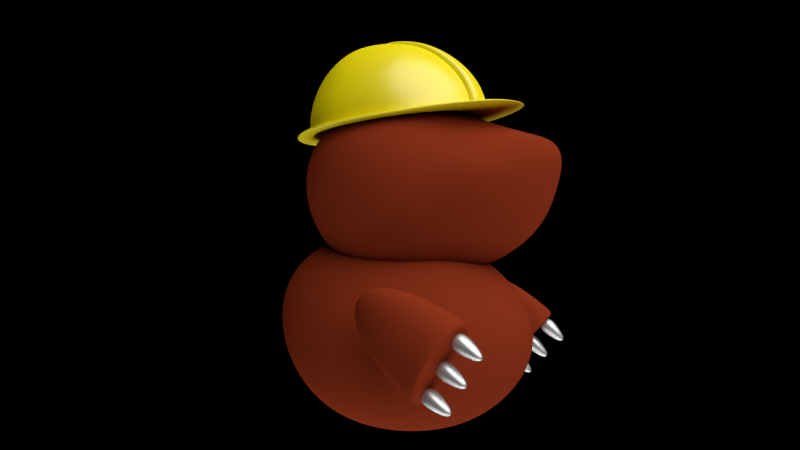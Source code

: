 # Source: TALP.blend  (saved by Blender 2.76.0; exported with 4.5.12 LTS)
import bpy
from mathutils import Matrix  # noqa: F401  (used for matrix-valued properties, if any)

bpy.ops.wm.read_factory_settings(use_empty=True)
scene = bpy.context.scene
scene.name = 'Scene'

# ---- collections
col_collection_1 = bpy.data.collections.new('Collection 1'); scene.collection.children.link(col_collection_1)

# ---- materials (node trees are filled in below, after node groups)
mat_material_002 = bpy.data.materials.new('Material.002')
mat_material_002.alpha_threshold = 0.0
mat_material_002.roughness = 0.5
mat_material_005 = bpy.data.materials.new('Material.005')
mat_material_005.alpha_threshold = 0.0
mat_material_005.roughness = 0.5
mat_material_001 = bpy.data.materials.new('Material.001')
mat_material_001.alpha_threshold = 0.0
mat_material_001.roughness = 0.5

# ---- material node trees
mat_material_002.use_nodes = True; mat_material_002.node_tree.nodes.clear()
_N = mat_material_002.node_tree.nodes; _L = mat_material_002.node_tree.links
n0 = _N.new('ShaderNodeOutputMaterial'); n0.name = 'Material Output'; n0.location = (460, 300)
n1 = _N.new('ShaderNodeBsdfDiffuse'); n1.name = 'Diffuse BSDF'; n1.location = (10, 300)
n1.inputs[0].default_value = (0.2116, 0.02678, 0.007878, 1.0)
n2 = _N.new('ShaderNodeBsdfAnisotropic'); n2.name = 'Glossy BSDF'; n2.location = (15, 164)
n2.distribution = 'GGX'
n2.inputs[1].default_value = 0.8466
n3 = _N.new('ShaderNodeMixShader'); n3.name = 'Mix Shader'; n3.location = (240, 290)
n3.inputs[0].default_value = 0.002
_L.new(n1.outputs[0], n3.inputs[1])
_L.new(n3.outputs[0], n0.inputs[0])
_L.new(n2.outputs[0], n3.inputs[2])
n0.is_active_output = True
mat_material_005.use_nodes = True; mat_material_005.node_tree.nodes.clear()
_N = mat_material_005.node_tree.nodes; _L = mat_material_005.node_tree.links
n0 = _N.new('ShaderNodeOutputMaterial'); n0.name = 'Material Output'; n0.location = (460, 300)
n1 = _N.new('ShaderNodeBsdfDiffuse'); n1.name = 'Diffuse BSDF'; n1.location = (10, 300)
n1.inputs[0].default_value = (0.3126, 0.3126, 0.3126, 1.0)
n2 = _N.new('ShaderNodeBsdfAnisotropic'); n2.name = 'Glossy BSDF'; n2.location = (17, 161)
n2.distribution = 'GGX'
n2.inputs[1].default_value = 0.4472
n3 = _N.new('ShaderNodeMixShader'); n3.name = 'Mix Shader'; n3.location = (240, 292)
n3.inputs[0].default_value = 0.7182
_L.new(n1.outputs[0], n3.inputs[1])
_L.new(n3.outputs[0], n0.inputs[0])
_L.new(n2.outputs[0], n3.inputs[2])
n0.is_active_output = True
mat_material_001.use_nodes = True; mat_material_001.node_tree.nodes.clear()
_N = mat_material_001.node_tree.nodes; _L = mat_material_001.node_tree.links
n0 = _N.new('ShaderNodeOutputMaterial'); n0.name = 'Material Output'; n0.location = (460, 300)
n1 = _N.new('ShaderNodeBsdfDiffuse'); n1.name = 'Diffuse BSDF'; n1.location = (10, 300)
n1.inputs[0].default_value = (0.8, 0.6635, 0.0, 1.0)
n2 = _N.new('ShaderNodeMixShader'); n2.name = 'Mix Shader'; n2.location = (218, 278)
n2.inputs[0].default_value = 0.07309
n3 = _N.new('ShaderNodeBsdfAnisotropic'); n3.name = 'Glossy BSDF'; n3.location = (3, 147)
n3.distribution = 'GGX'
n3.inputs[0].default_value = (0.9929, 0.9929, 0.9929, 1.0)
n3.inputs[1].default_value = 0.3536
_L.new(n1.outputs[0], n2.inputs[1])
_L.new(n2.outputs[0], n0.inputs[0])
_L.new(n3.outputs[0], n2.inputs[2])
n0.is_active_output = True

# ---- world
world_world = bpy.data.worlds.new('World'); scene.world = world_world
world_world.color = (0.0, 0.0, 0.0)
world_world.use_sun_shadow = False
world_world.sun_shadow_jitter_overblur = 0.0
world_world.cycles.sampling_method = 'MANUAL'
world_world.cycles.sample_map_resolution = 256

# ---- cameras
cam_camera = bpy.data.cameras.new('Camera')
cam_camera.clip_end = 100.0
cam_camera.lens = 35.0
cam_camera.sensor_width = 32.0
cam_camera.sensor_height = 18.0
cam_camera.ortho_scale = 7.314
cam_camera.dof.focus_distance = 0.0

# ---- lights
light_point = bpy.data.lights.new('Point', 'SUN')
light_point.transmission_factor = 0.0
light_point.angle = 1.696
light_point.energy = 3.0
light_point.shadow_buffer_clip_start = 0.5
light_point.shadow_soft_size = 1.134
light_point.shadow_cascade_max_distance = 1000.0
light_point.cycles.use_multiple_importance_sampling = False
light_lamp = bpy.data.lights.new('Lamp', 'SUN')
light_lamp.transmission_factor = 0.0
light_lamp.cutoff_distance = 30.0
light_lamp.angle = 1.411
light_lamp.energy = 4.0
light_lamp.shadow_buffer_clip_start = 1.001
light_lamp.shadow_soft_size = 0.852
light_lamp.shadow_cascade_max_distance = 1000.0
light_lamp.cycles.use_multiple_importance_sampling = False

# ---- meshes
me_plane_002 = bpy.data.meshes.new('Plane.002')
me_plane_002.from_pydata([(-1.0, -1.0, 0.0), (1.0, -1.0, 0.0), (-1.0, 1.0, 0.0), (1.0, 1.0, 0.0)], [], [(0, 2, 3, 1)])
me_plane_002.use_remesh_preserve_volume = False
me_plane_002.use_remesh_preserve_attributes = False
me_plane_002.use_mirror_vertex_groups = False
me_plane_002.update()
me_plane_001 = bpy.data.meshes.new('Plane.001')
me_plane_001.from_pydata([(-1.0, -1.0, 0.0), (1.0, -1.0, 0.0), (-1.0, 1.0, 0.0), (1.0, 1.0, 0.0)], [], [(0, 2, 3, 1)])
me_plane_001.use_remesh_preserve_volume = False
me_plane_001.use_remesh_preserve_attributes = False
me_plane_001.use_mirror_vertex_groups = False
me_plane_001.update()
me_plane = bpy.data.meshes.new('Plane')
me_plane.from_pydata([(-1.0, -1.0, 0.0), (1.0, -1.0, 0.0), (-1.0, 1.0, 0.0), (1.0, 1.0, 0.0)], [], [(0, 1, 3, 2)])
me_plane.use_remesh_preserve_volume = False
me_plane.use_remesh_preserve_attributes = False
me_plane.use_mirror_vertex_groups = False
me_plane.update()
me_sphere_007 = bpy.data.meshes.new('Sphere.007')
me_sphere_007.from_pydata([(0.0, 0.2588, 0.9659), (0.0, 0.5, 0.866), (0.0, 0.7071, 0.7071), (0.0, 0.866, 0.5), (0.0, 0.9659, 0.2588), (0.0, 1.0, 7.55e-08), (0.0, 0.9659, -0.2588), (0.0, 0.866, -0.5), (0.0, 0.7071, -0.7071), (0.0, 0.5, -0.866), (0.0, 0.2588, -0.9659), (0.0, 3.894e-07, -1.0), (-2.875e-08, -0.2377, -0.887), (-3.045e-07, 1.466e-07, 1.0), (-1.177e-07, -0.4591, -0.7952), (-7.664e-08, -0.6493, -0.6493), (-4.927e-08, -0.7952, -0.4591), (-2.19e-08, -0.887, -0.2377), (-1.04e-07, -0.9182, 7.521e-08), (-2.19e-08, -0.887, 0.2377), (-1.04e-07, -0.7952, 0.4591), (-7.664e-08, -0.6493, 0.6493), (-9.032e-08, -0.4591, 0.7952), (-3.559e-08, -0.2377, 0.887), (-2.832e-07, 1.708e-07, 0.9182), (-3.587e-09, 3.937e-07, -0.9182), (-3.587e-09, 0.2377, -0.887), (-3.587e-09, 0.4591, -0.7952), (-3.587e-09, 0.6493, -0.6493), (-3.587e-09, 0.7952, -0.4591), (-3.587e-09, 0.887, -0.2377), (-3.587e-09, 0.9182, 7.521e-08), (-3.587e-09, 0.887, 0.2377), (-3.587e-09, 0.7952, 0.4591), (-3.587e-09, 0.6493, 0.6493), (-3.587e-09, 0.4591, 0.7952), (-3.587e-09, 0.2377, 0.887), (-3.485e-08, -0.2588, 0.9659), (-9.445e-08, -0.5, 0.866), (-7.955e-08, -0.7071, 0.7071), (-1.094e-07, -0.866, 0.5), (-1.995e-08, -0.9659, 0.2588), (-1.094e-07, -1.0, 7.55e-08), (-1.995e-08, -0.9659, -0.2588), (-4.975e-08, -0.866, -0.5), (-7.955e-08, -0.7071, -0.7071), (-1.243e-07, -0.5, -0.866), (-2.74e-08, -0.2588, -0.9659), (-0.1123, -0.2332, 0.9659), (-0.2169, -0.4505, 0.866), (-0.3068, -0.6371, 0.7071), (-0.3758, -0.7803, 0.5), (-0.4191, -0.8703, 0.2588), (-0.4339, -0.901, 7.55e-08), (-0.4191, -0.8703, -0.2588), (-0.3758, -0.7803, -0.5), (-0.3068, -0.6371, -0.7071), (-0.2169, -0.4505, -0.866), (-0.1123, -0.2332, -0.9659), (-0.2024, -0.1614, 0.9659), (-0.3909, -0.3117, 0.866), (-0.5528, -0.4409, 0.7071), (-0.6771, -0.54, 0.5), (-0.7552, -0.6022, 0.2588), (-0.7818, -0.6235, 7.55e-08), (-0.7552, -0.6022, -0.2588), (-0.6771, -0.54, -0.5), (-0.5528, -0.4409, -0.7071), (-0.3909, -0.3117, -0.866), (-0.2024, -0.1614, -0.9659), (-0.2523, -0.05759, 0.9659), (-0.4875, -0.1113, 0.866), (-0.6894, -0.1573, 0.7071), (-0.8443, -0.1927, 0.5), (-0.9417, -0.2149, 0.2588), (-0.9749, -0.2225, 7.55e-08), (-0.9417, -0.2149, -0.2588), (-0.8443, -0.1927, -0.5), (-0.6894, -0.1573, -0.7071), (-0.4875, -0.1113, -0.866), (-0.2523, -0.05759, -0.9659), (-0.2523, 0.05759, 0.9659), (-0.4875, 0.1113, 0.866), (-0.6894, 0.1573, 0.7071), (-0.8443, 0.1927, 0.5), (-0.9417, 0.2149, 0.2588), (-0.9749, 0.2225, 7.55e-08), (-0.9417, 0.2149, -0.2588), (-0.8443, 0.1927, -0.5), (-0.6894, 0.1573, -0.7071), (-0.4875, 0.1113, -0.866), (-0.2523, 0.05759, -0.9659), (-0.2024, 0.1614, 0.9659), (-0.3909, 0.3117, 0.866), (-0.5528, 0.4409, 0.7071), (-0.6771, 0.54, 0.5), (-0.7552, 0.6022, 0.2588), (-0.7818, 0.6235, 7.55e-08), (-0.7552, 0.6022, -0.2588), (-0.6771, 0.54, -0.5), (-0.5528, 0.4409, -0.7071), (-0.3909, 0.3117, -0.866), (-0.2024, 0.1614, -0.9659), (-0.1123, 0.2332, 0.9659), (-0.2169, 0.4505, 0.866), (-0.3068, 0.6371, 0.7071), (-0.3758, 0.7803, 0.5), (-0.4191, 0.8703, 0.2588), (-0.4339, 0.901, 7.55e-08), (-0.4191, 0.8703, -0.2588), (-0.3758, 0.7803, -0.5), (-0.3068, 0.6371, -0.7071), (-0.2169, 0.4505, -0.866), (-0.1123, 0.2332, -0.9659)], [], [(47, 11, 25, 12), (3, 2, 34, 33), (10, 9, 27, 26), (2, 1, 35, 34), (41, 42, 18, 19), (13, 37, 23, 24), (9, 8, 28, 27), (40, 41, 19, 20), (1, 0, 36, 35), (7, 6, 30, 29), (8, 7, 29, 28), (46, 47, 12, 14), (39, 40, 20, 21), (37, 38, 22, 23), (35, 36, 24, 23, 22, 21, 20, 19, 18, 17, 16, 15, 14, 12, 25, 26, 27, 28, 29, 30, 31, 32, 33, 34), (45, 46, 14, 15), (43, 44, 16, 17), (44, 45, 15, 16), (42, 43, 17, 18), (38, 39, 21, 22), (4, 3, 33, 32), (5, 4, 32, 31), (6, 5, 31, 30), (11, 10, 26, 25), (0, 13, 24, 36), (42, 41, 52, 53), (39, 38, 49, 50), (46, 45, 56, 57), (43, 42, 53, 54), (40, 39, 50, 51), (47, 46, 57, 58), (37, 13, 48), (44, 43, 54, 55), (41, 40, 51, 52), (11, 47, 58), (38, 37, 48, 49), (45, 44, 55, 56), (52, 51, 62, 63), (11, 58, 69), (49, 48, 59, 60), (56, 55, 66, 67), (53, 52, 63, 64), (50, 49, 60, 61), (57, 56, 67, 68), (54, 53, 64, 65), (51, 50, 61, 62), (58, 57, 68, 69), (48, 13, 59), (55, 54, 65, 66), (65, 64, 75, 76), (62, 61, 72, 73), (69, 68, 79, 80), (59, 13, 70), (66, 65, 76, 77), (63, 62, 73, 74), (11, 69, 80), (60, 59, 70, 71), (67, 66, 77, 78), (64, 63, 74, 75), (61, 60, 71, 72), (68, 67, 78, 79), (75, 74, 85, 86), (72, 71, 82, 83), (79, 78, 89, 90), (76, 75, 86, 87), (73, 72, 83, 84), (80, 79, 90, 91), (70, 13, 81), (77, 76, 87, 88), (74, 73, 84, 85), (11, 80, 91), (71, 70, 81, 82), (78, 77, 88, 89), (88, 87, 98, 99), (85, 84, 95, 96), (11, 91, 102), (82, 81, 92, 93), (89, 88, 99, 100), (86, 85, 96, 97), (83, 82, 93, 94), (90, 89, 100, 101), (87, 86, 97, 98), (84, 83, 94, 95), (91, 90, 101, 102), (81, 13, 92), (98, 97, 108, 109), (95, 94, 105, 106), (102, 101, 112, 113), (92, 13, 103), (99, 98, 109, 110), (96, 95, 106, 107), (11, 102, 113), (93, 92, 103, 104), (100, 99, 110, 111), (97, 96, 107, 108), (94, 93, 104, 105), (101, 100, 111, 112), (111, 110, 7, 8), (108, 107, 4, 5), (105, 104, 1, 2), (112, 111, 8, 9), (109, 108, 5, 6), (106, 105, 2, 3), (113, 112, 9, 10), (103, 13, 0), (110, 109, 6, 7), (107, 106, 3, 4), (11, 113, 10), (104, 103, 0, 1)])
me_sphere_007.polygons.foreach_set('use_smooth', [True] * 109)
me_sphere_007.materials.append(mat_material_002)
me_sphere_007.use_remesh_preserve_volume = False
me_sphere_007.use_remesh_preserve_attributes = False
me_sphere_007.use_mirror_vertex_groups = False
me_sphere_007.update()
me_sphere_005 = bpy.data.meshes.new('Sphere.005')
me_sphere_005.from_pydata([(0.4103, 1.308, 1.681), (0.4652, 1.184, 1.681), (0.4103, 1.291, 1.773), (0.4103, 1.246, 1.841), (0.4103, 1.184, 1.866), (0.4103, 1.122, 1.841), (0.4103, 1.077, 1.773), (0.4103, 1.061, 1.681), (0.4103, 1.077, 1.588), (0.4103, 1.122, 1.52), (0.4103, 1.184, 1.495), (0.4103, 1.246, 1.52), (0.4103, 1.291, 1.588), (0.1399, 1.45, 1.681), (0.1399, 1.414, 1.88), (0.1399, 1.317, 2.026), (0.1399, 1.184, 2.079), (0.1399, 1.052, 2.026), (0.1399, 0.9544, 1.88), (0.1399, 0.9189, 1.681), (0.1399, 0.9544, 1.481), (0.1399, 1.052, 1.336), (0.1399, 1.184, 1.282), (0.1399, 1.317, 1.336), (0.1399, 1.414, 1.481)], [], [(0, 2, 1), (2, 3, 1), (3, 4, 1), (4, 5, 1), (5, 6, 1), (6, 7, 1), (7, 8, 1), (8, 9, 1), (9, 10, 1), (10, 11, 1), (11, 12, 1), (12, 0, 1), (7, 19, 20, 8), (13, 24, 23, 22, 21, 20, 19, 18, 17, 16, 15, 14), (2, 14, 15, 3), (9, 21, 22, 10), (4, 16, 17, 5), (11, 23, 24, 12), (6, 18, 19, 7), (8, 20, 21, 9), (12, 24, 13, 0), (3, 15, 16, 4), (10, 22, 23, 11), (5, 17, 18, 6), (0, 13, 14, 2)])
me_sphere_005.polygons.foreach_set('use_smooth', [True] * 25)
me_sphere_005.materials.append(mat_material_005)
me_sphere_005.use_remesh_preserve_volume = False
me_sphere_005.use_remesh_preserve_attributes = False
me_sphere_005.use_mirror_vertex_groups = False
me_sphere_005.update()
me_sphere_004 = bpy.data.meshes.new('Sphere.004')
me_sphere_004.from_pydata([(0.4103, 1.308, 1.681), (0.4652, 1.184, 1.681), (0.4103, 1.291, 1.773), (0.4103, 1.246, 1.841), (0.4103, 1.184, 1.866), (0.4103, 1.122, 1.841), (0.4103, 1.077, 1.773), (0.4103, 1.061, 1.681), (0.4103, 1.077, 1.588), (0.4103, 1.122, 1.52), (0.4103, 1.184, 1.495), (0.4103, 1.246, 1.52), (0.4103, 1.291, 1.588), (0.1399, 1.45, 1.681), (0.1399, 1.414, 1.88), (0.1399, 1.317, 2.026), (0.1399, 1.184, 2.079), (0.1399, 1.052, 2.026), (0.1399, 0.9544, 1.88), (0.1399, 0.9189, 1.681), (0.1399, 0.9544, 1.481), (0.1399, 1.052, 1.336), (0.1399, 1.184, 1.282), (0.1399, 1.317, 1.336), (0.1399, 1.414, 1.481)], [], [(0, 2, 1), (2, 3, 1), (3, 4, 1), (4, 5, 1), (5, 6, 1), (6, 7, 1), (7, 8, 1), (8, 9, 1), (9, 10, 1), (10, 11, 1), (11, 12, 1), (12, 0, 1), (7, 19, 20, 8), (13, 24, 23, 22, 21, 20, 19, 18, 17, 16, 15, 14), (2, 14, 15, 3), (9, 21, 22, 10), (4, 16, 17, 5), (11, 23, 24, 12), (6, 18, 19, 7), (8, 20, 21, 9), (12, 24, 13, 0), (3, 15, 16, 4), (10, 22, 23, 11), (5, 17, 18, 6), (0, 13, 14, 2)])
me_sphere_004.polygons.foreach_set('use_smooth', [True] * 25)
me_sphere_004.materials.append(mat_material_005)
me_sphere_004.use_remesh_preserve_volume = False
me_sphere_004.use_remesh_preserve_attributes = False
me_sphere_004.use_mirror_vertex_groups = False
me_sphere_004.update()
me_sphere_003 = bpy.data.meshes.new('Sphere.003')
me_sphere_003.from_pydata([(0.0, 0.2588, 0.9659), (0.0, 0.5, 0.866), (0.0, 0.7071, 0.7071), (0.0, 0.866, 0.5), (0.0, 0.9659, 0.2588), (0.0, 1.0, 7.55e-08), (0.0, 0.9659, -0.2588), (0.0, 0.866, -0.5), (0.0, 0.7071, -0.7071), (0.0, 0.5, -0.866), (0.0, 0.2588, -0.9659), (0.0, 3.894e-07, -1.0), (-2.875e-08, -0.2377, -0.887), (-3.045e-07, 1.466e-07, 1.0), (-1.177e-07, -0.4591, -0.7952), (-7.664e-08, -0.6493, -0.6493), (-4.927e-08, -0.7952, -0.4591), (-2.19e-08, -0.887, -0.2377), (-1.04e-07, -0.9182, 7.521e-08), (-2.19e-08, -0.887, 0.2377), (-1.04e-07, -0.7952, 0.4591), (-7.664e-08, -0.6493, 0.6493), (-9.032e-08, -0.4591, 0.7952), (-3.559e-08, -0.2377, 0.887), (-2.832e-07, 1.708e-07, 0.9182), (-3.587e-09, 3.937e-07, -0.9182), (-3.587e-09, 0.2377, -0.887), (-3.587e-09, 0.4591, -0.7952), (-3.587e-09, 0.6493, -0.6493), (-3.587e-09, 0.7952, -0.4591), (-3.587e-09, 0.887, -0.2377), (-3.587e-09, 0.9182, 7.521e-08), (-3.587e-09, 0.887, 0.2377), (-3.587e-09, 0.7952, 0.4591), (-3.587e-09, 0.6493, 0.6493), (-3.587e-09, 0.4591, 0.7952), (-3.587e-09, 0.2377, 0.887), (-3.485e-08, -0.2588, 0.9659), (-9.445e-08, -0.5, 0.866), (-7.955e-08, -0.7071, 0.7071), (-1.094e-07, -0.866, 0.5), (-1.995e-08, -0.9659, 0.2588), (-1.094e-07, -1.0, 7.55e-08), (-1.995e-08, -0.9659, -0.2588), (-4.975e-08, -0.866, -0.5), (-7.955e-08, -0.7071, -0.7071), (-1.243e-07, -0.5, -0.866), (-2.74e-08, -0.2588, -0.9659), (-0.1123, -0.2332, 0.9659), (-0.2169, -0.4505, 0.866), (-0.3068, -0.6371, 0.7071), (-0.3758, -0.7803, 0.5), (-0.4191, -0.8703, 0.2588), (-0.4339, -0.901, 7.55e-08), (-0.4191, -0.8703, -0.2588), (-0.3758, -0.7803, -0.5), (-0.3068, -0.6371, -0.7071), (-0.2169, -0.4505, -0.866), (-0.1123, -0.2332, -0.9659), (-0.2024, -0.1614, 0.9659), (-0.3909, -0.3117, 0.866), (-0.5528, -0.4409, 0.7071), (-0.6771, -0.54, 0.5), (-0.7552, -0.6022, 0.2588), (-0.7818, -0.6235, 7.55e-08), (-0.7552, -0.6022, -0.2588), (-0.6771, -0.54, -0.5), (-0.5528, -0.4409, -0.7071), (-0.3909, -0.3117, -0.866), (-0.2024, -0.1614, -0.9659), (-0.2523, -0.05759, 0.9659), (-0.4875, -0.1113, 0.866), (-0.6894, -0.1573, 0.7071), (-0.8443, -0.1927, 0.5), (-0.9417, -0.2149, 0.2588), (-0.9749, -0.2225, 7.55e-08), (-0.9417, -0.2149, -0.2588), (-0.8443, -0.1927, -0.5), (-0.6894, -0.1573, -0.7071), (-0.4875, -0.1113, -0.866), (-0.2523, -0.05759, -0.9659), (-0.2523, 0.05759, 0.9659), (-0.4875, 0.1113, 0.866), (-0.6894, 0.1573, 0.7071), (-0.8443, 0.1927, 0.5), (-0.9417, 0.2149, 0.2588), (-0.9749, 0.2225, 7.55e-08), (-0.9417, 0.2149, -0.2588), (-0.8443, 0.1927, -0.5), (-0.6894, 0.1573, -0.7071), (-0.4875, 0.1113, -0.866), (-0.2523, 0.05759, -0.9659), (-0.2024, 0.1614, 0.9659), (-0.3909, 0.3117, 0.866), (-0.5528, 0.4409, 0.7071), (-0.6771, 0.54, 0.5), (-0.7552, 0.6022, 0.2588), (-0.7818, 0.6235, 7.55e-08), (-0.7552, 0.6022, -0.2588), (-0.6771, 0.54, -0.5), (-0.5528, 0.4409, -0.7071), (-0.3909, 0.3117, -0.866), (-0.2024, 0.1614, -0.9659), (-0.1123, 0.2332, 0.9659), (-0.2169, 0.4505, 0.866), (-0.3068, 0.6371, 0.7071), (-0.3758, 0.7803, 0.5), (-0.4191, 0.8703, 0.2588), (-0.4339, 0.901, 7.55e-08), (-0.4191, 0.8703, -0.2588), (-0.3758, 0.7803, -0.5), (-0.3068, 0.6371, -0.7071), (-0.2169, 0.4505, -0.866), (-0.1123, 0.2332, -0.9659)], [], [(47, 11, 25, 12), (3, 2, 34, 33), (10, 9, 27, 26), (2, 1, 35, 34), (41, 42, 18, 19), (13, 37, 23, 24), (9, 8, 28, 27), (40, 41, 19, 20), (1, 0, 36, 35), (7, 6, 30, 29), (8, 7, 29, 28), (46, 47, 12, 14), (39, 40, 20, 21), (37, 38, 22, 23), (35, 36, 24, 23, 22, 21, 20, 19, 18, 17, 16, 15, 14, 12, 25, 26, 27, 28, 29, 30, 31, 32, 33, 34), (45, 46, 14, 15), (43, 44, 16, 17), (44, 45, 15, 16), (42, 43, 17, 18), (38, 39, 21, 22), (4, 3, 33, 32), (5, 4, 32, 31), (6, 5, 31, 30), (11, 10, 26, 25), (0, 13, 24, 36), (42, 41, 52, 53), (39, 38, 49, 50), (46, 45, 56, 57), (43, 42, 53, 54), (40, 39, 50, 51), (47, 46, 57, 58), (37, 13, 48), (44, 43, 54, 55), (41, 40, 51, 52), (11, 47, 58), (38, 37, 48, 49), (45, 44, 55, 56), (52, 51, 62, 63), (11, 58, 69), (49, 48, 59, 60), (56, 55, 66, 67), (53, 52, 63, 64), (50, 49, 60, 61), (57, 56, 67, 68), (54, 53, 64, 65), (51, 50, 61, 62), (58, 57, 68, 69), (48, 13, 59), (55, 54, 65, 66), (65, 64, 75, 76), (62, 61, 72, 73), (69, 68, 79, 80), (59, 13, 70), (66, 65, 76, 77), (63, 62, 73, 74), (11, 69, 80), (60, 59, 70, 71), (67, 66, 77, 78), (64, 63, 74, 75), (61, 60, 71, 72), (68, 67, 78, 79), (75, 74, 85, 86), (72, 71, 82, 83), (79, 78, 89, 90), (76, 75, 86, 87), (73, 72, 83, 84), (80, 79, 90, 91), (70, 13, 81), (77, 76, 87, 88), (74, 73, 84, 85), (11, 80, 91), (71, 70, 81, 82), (78, 77, 88, 89), (88, 87, 98, 99), (85, 84, 95, 96), (11, 91, 102), (82, 81, 92, 93), (89, 88, 99, 100), (86, 85, 96, 97), (83, 82, 93, 94), (90, 89, 100, 101), (87, 86, 97, 98), (84, 83, 94, 95), (91, 90, 101, 102), (81, 13, 92), (98, 97, 108, 109), (95, 94, 105, 106), (102, 101, 112, 113), (92, 13, 103), (99, 98, 109, 110), (96, 95, 106, 107), (11, 102, 113), (93, 92, 103, 104), (100, 99, 110, 111), (97, 96, 107, 108), (94, 93, 104, 105), (101, 100, 111, 112), (111, 110, 7, 8), (108, 107, 4, 5), (105, 104, 1, 2), (112, 111, 8, 9), (109, 108, 5, 6), (106, 105, 2, 3), (113, 112, 9, 10), (103, 13, 0), (110, 109, 6, 7), (107, 106, 3, 4), (11, 113, 10), (104, 103, 0, 1)])
me_sphere_003.polygons.foreach_set('use_smooth', [True] * 109)
me_sphere_003.materials.append(mat_material_002)
me_sphere_003.use_remesh_preserve_volume = False
me_sphere_003.use_remesh_preserve_attributes = False
me_sphere_003.use_mirror_vertex_groups = False
me_sphere_003.update()
me_sphere_002 = bpy.data.meshes.new('Sphere.002')
me_sphere_002.from_pydata([(-0.1399, -3.351e-07, -0.9313), (0.04527, 0.1913, 0.9852), (0.09403, 0.3753, 0.9295), (0.1338, 0.5449, 0.8375), (0.163, 0.6935, 0.7128), (0.1813, 0.8155, 0.5602), (0.1897, 0.9061, 0.3858), (0.19, 0.9619, 0.1966), (0.1842, 0.9808, 0.000186), (0.1735, 0.9619, -0.1954), (0.1539, 0.9061, -0.3786), (0.1212, 0.8155, -0.5423), (0.07654, 0.6935, -0.6811), (0.02331, 0.5449, -0.7909), (-0.03405, 0.3753, -0.8695), (-0.09031, 0.1913, -0.916), (0.09404, 0.1802, 0.9864), (0.1899, 0.3536, 0.932), (0.272, 0.5133, 0.8411), (0.3363, 0.6533, 0.7171), (0.3805, 0.7682, 0.5648), (0.4049, 0.8536, 0.3902), (0.4112, 0.9061, 0.2004), (0.4022, 0.9239, 0.003064), (0.3803, 0.9061, -0.1936), (0.3432, 0.8536, -0.3781), (0.2914, 0.7682, -0.5423), (0.2228, 0.6533, -0.6812), (0.1396, 0.5133, -0.791), (0.0471, 0.3536, -0.8695), (-0.04844, 0.1802, -0.9159), (0.1387, 0.1622, 0.9875), (0.2777, 0.3182, 0.9343), (0.3989, 0.4619, 0.8446), (0.4956, 0.5879, 0.7215), (0.5637, 0.6913, 0.5696), (0.6026, 0.7682, 0.3949), (0.6141, 0.8155, 0.2045), (0.6019, 0.8315, 0.006321), (0.5696, 0.8155, -0.1915), (0.5163, 0.7682, -0.3772), (0.4435, 0.6913, -0.5424), (0.3535, 0.5879, -0.6815), (0.2444, 0.4619, -0.7914), (0.1208, 0.3182, -0.8697), (-0.01012, 0.1622, -0.9159), (0.1776, 0.1379, 0.9884), (0.354, 0.2706, 0.9363), (0.5093, 0.3928, 0.8477), (0.6345, 0.5, 0.7255), (0.7239, 0.5879, 0.5741), (0.7763, 0.6533, 0.3995), (0.7931, 0.6935, 0.2087), (0.7781, 0.7071, 0.009683), (0.736, 0.6935, -0.1891), (0.6674, 0.6533, -0.376), (0.5755, 0.5879, -0.5422), (0.4648, 0.5, -0.682), (0.3342, 0.3928, -0.7918), (0.1844, 0.2706, -0.87), (0.02325, 0.1379, -0.916), (0.209, 0.1084, 0.9892), (0.4156, 0.2126, 0.9379), (0.5985, 0.3087, 0.8502), (0.7474, 0.3928, 0.7289), (0.8564, 0.4619, 0.5781), (0.9212, 0.5133, 0.4036), (0.9426, 0.5449, 0.2124), (0.9251, 0.5556, 0.01277), (0.8745, 0.5449, -0.1869), (0.793, 0.5133, -0.3747), (0.6843, 0.4619, -0.5418), (0.5545, 0.3928, -0.6823), (0.4064, 0.3087, -0.7922), (0.236, 0.2126, -0.8703), (0.05048, 0.1084, -0.9161), (0.2318, 0.07466, 0.9896), (0.4599, 0.1464, 0.9389), (0.6625, 0.2126, 0.8519), (0.8297, 0.2706, 0.7312), (0.9542, 0.3182, 0.5809), (1.028, 0.3536, 0.4065), (1.053, 0.3753, 0.2151), (1.034, 0.3827, 0.01495), (0.977, 0.3753, -0.1853), (0.8862, 0.3536, -0.3738), (0.7655, 0.3182, -0.5415), (0.6213, 0.2706, -0.6824), (0.4593, 0.2126, -0.7925), (0.2739, 0.1464, -0.8705), (0.07063, 0.07466, -0.9161), (0.2451, 0.03806, 0.9898), (0.4853, 0.07466, 0.9393), (0.6986, 0.1084, 0.8524), (0.8761, 0.1379, 0.732), (1.01, 0.1622, 0.582), (1.089, 0.1802, 0.4076), (1.116, 0.1913, 0.2161), (1.096, 0.1951, 0.01575), (1.037, 0.1913, -0.1847), (0.9417, 0.1802, -0.3735), (0.8145, 0.1622, -0.5414), (0.6622, 0.1379, -0.6825), (0.4915, 0.1084, -0.7927), (0.2972, 0.07466, -0.8707), (0.08299, 0.03806, -0.9162), (0.2485, -3.278e-07, 0.9897), (0.4908, -3.212e-07, 0.939), (0.7052, -3.145e-07, 0.8519), (0.8835, -3.224e-07, 0.7312), (1.017, -3.375e-07, 0.5809), (1.098, -2.777e-07, 0.4065), (1.127, -3.964e-07, 0.2151), (1.11, -3.808e-07, 0.01495), (1.052, -3.95e-07, -0.1853), (0.9567, -2.31e-07, -0.3739), (0.8291, -3.36e-07, -0.5416), (0.6754, -3.225e-07, -0.6826), (0.5023, -3.467e-07, -0.7928), (0.305, -3.114e-07, -0.8707), (0.08716, -3.167e-07, -0.9162), (0.2418, -0.03806, 0.9894), (0.4766, -0.07466, 0.9381), (0.683, -0.1084, 0.8503), (0.853, -0.138, 0.7289), (0.9805, -0.1622, 0.5781), (1.059, -0.1802, 0.4036), (1.089, -0.1913, 0.2124), (1.074, -0.1951, 0.01277), (1.021, -0.1913, -0.1869), (0.9313, -0.1802, -0.3749), (0.8091, -0.1622, -0.5421), (0.6608, -0.138, -0.6827), (0.4915, -0.1084, -0.7927), (0.2972, -0.07466, -0.8707), (0.08299, -0.03806, -0.9162), (0.2255, -0.07466, 0.9888), (0.4436, -0.1464, 0.9367), (0.6338, -0.2126, 0.8479), (0.7885, -0.2706, 0.7255), (0.9041, -0.3182, 0.5741), (0.9766, -0.3536, 0.3995), (1.006, -0.3753, 0.2087), (0.9949, -0.3827, 0.009683), (0.9486, -0.3753, -0.1892), (0.8682, -0.3536, -0.3763), (0.7566, -0.3182, -0.5427), (0.6196, -0.2706, -0.6826), (0.4593, -0.2126, -0.7925), (0.2739, -0.1464, -0.8705), (0.07063, -0.07466, -0.9161), (0.2001, -0.1084, 0.9879), (0.3934, -0.2126, 0.9349), (0.5607, -0.3087, 0.8451), (0.6951, -0.3928, 0.7217), (0.7947, -0.4619, 0.5697), (0.8579, -0.5133, 0.3949), (0.8848, -0.5449, 0.2045), (0.8778, -0.5556, 0.006323), (0.8404, -0.5449, -0.1915), (0.7722, -0.5133, -0.3776), (0.6754, -0.4619, -0.543), (0.5539, -0.3928, -0.6823), (0.4064, -0.3087, -0.7922), (0.236, -0.2126, -0.8703), (0.05048, -0.1084, -0.9161), (0.1669, -0.138, 0.987), (0.3282, -0.2706, 0.9328), (0.467, -0.3928, 0.842), (0.5782, -0.5, 0.7178), (0.6593, -0.5879, 0.5653), (0.7111, -0.6533, 0.3906), (0.7345, -0.6935, 0.2007), (0.7313, -0.7071, 0.003295), (0.7036, -0.6935, -0.1935), (0.6497, -0.6533, -0.3784), (0.5705, -0.5879, -0.5429), (0.4648, -0.5, -0.682), (0.3342, -0.3928, -0.7918), (0.1844, -0.2706, -0.87), (0.02325, -0.138, -0.916), (0.127, -0.1622, 0.9859), (0.2508, -0.3182, 0.9306), (0.3567, -0.4619, 0.8388), (0.4414, -0.5879, 0.7141), (0.5037, -0.6913, 0.5614), (0.544, -0.7682, 0.3869), (0.5634, -0.8155, 0.1976), (0.5636, -0.8315, 0.001095), (0.546, -0.8155, -0.1947), (0.5071, -0.7682, -0.3785), (0.4425, -0.6913, -0.5425), (0.3535, -0.5879, -0.6815), (0.2444, -0.4619, -0.7914), (0.1208, -0.3182, -0.8697), (-0.01012, -0.1622, -0.9159), (0.082, -0.1802, 0.9848), (0.164, -0.3536, 0.9284), (0.2336, -0.5133, 0.8359), (0.2895, -0.6533, 0.7107), (0.3312, -0.7682, 0.5581), (0.3594, -0.8536, 0.384), (0.3749, -0.9061, 0.1955), (0.3787, -0.9239, -0.0001368), (0.3702, -0.9061, -0.195), (0.3414, -0.8536, -0.3784), (0.2914, -0.7682, -0.5423), (0.2228, -0.6533, -0.6812), (0.1396, -0.5133, -0.791), (0.0471, -0.3536, -0.8695), (-0.04844, -0.1802, -0.9159), (0.03364, -0.1913, 0.9836), (0.07097, -0.3753, 0.9264), (0.1021, -0.5449, 0.8332), (0.1272, -0.6935, 0.7079), (0.147, -0.8155, 0.5555), (0.1621, -0.9061, 0.382), (0.1729, -0.9619, 0.1943), (0.177, -0.9808, -0.0007847), (0.1724, -0.9619, -0.1955), (0.1539, -0.9061, -0.3786), (0.1212, -0.8155, -0.5423), (0.07654, -0.6935, -0.6811), (0.02331, -0.5449, -0.7909), (-0.03405, -0.3753, -0.8695), (-0.09031, -0.1913, -0.916), (-0.01628, -0.1951, 0.9825), (-0.02486, -0.3827, 0.9245), (-0.03327, -0.5556, 0.8309), (-0.03972, -0.7071, 0.7057), (-0.04275, -0.8315, 0.5537), (-0.04286, -0.9239, 0.3808), (-0.04286, -0.9808, 0.1932), (-0.04286, -1.0, -0.001863), (-0.04347, -0.9808, -0.1965), (-0.04992, -0.9239, -0.3794), (-0.0628, -0.8315, -0.5429), (-0.08052, -0.7071, -0.6816), (-0.1006, -0.5556, -0.7913), (-0.1197, -0.3827, -0.8698), (-0.1342, -0.1951, -0.9162), (-0.06591, -0.1913, 0.9815), (-0.12, -0.3753, 0.9228), (-0.1676, -0.5449, 0.8291), (-0.2054, -0.6935, 0.7042), (-0.2346, -0.8155, 0.5524), (-0.2565, -0.9061, 0.3794), (-0.27, -0.9619, 0.1917), (-0.2746, -0.9808, -0.003455), (-0.2705, -0.9619, -0.1981), (-0.2632, -0.9061, -0.3811), (-0.2541, -0.8155, -0.5445), (-0.2426, -0.6935, -0.683), (-0.2274, -0.5449, -0.7924), (-0.2067, -0.3753, -0.8705), (-0.1783, -0.1913, -0.9166), (-0.009371, -6.272e-07, 1.003), (-0.1134, -0.1802, 0.9806), (-0.2111, -0.3536, 0.9215), (-0.296, -0.5133, 0.8278), (-0.3677, -0.6533, 0.7029), (-0.4274, -0.7682, 0.5508), (-0.4724, -0.8536, 0.3775), (-0.5003, -0.9061, 0.1897), (-0.5098, -0.9239, -0.005526), (-0.5005, -0.9061, -0.2004), (-0.478, -0.8536, -0.3837), (-0.4453, -0.7682, -0.5473), (-0.4032, -0.6533, -0.6855), (-0.352, -0.5133, -0.7943), (-0.2916, -0.3536, -0.8717), (-0.2211, -0.1802, -0.917), (-0.157, -0.1622, 0.9799), (-0.2946, -0.3182, 0.9204), (-0.4154, -0.4619, 0.8268), (-0.5229, -0.5879, 0.7015), (-0.6132, -0.6913, 0.549), (-0.6816, -0.7682, 0.3754), (-0.7243, -0.8155, 0.1873), (-0.7388, -0.8315, -0.007968), (-0.7243, -0.8155, -0.2029), (-0.6855, -0.7682, -0.3872), (-0.6284, -0.6913, -0.5511), (-0.5556, -0.5879, -0.689), (-0.4693, -0.4619, -0.7969), (-0.3707, -0.3182, -0.8731), (-0.2607, -0.1622, -0.9175), (-0.1951, -0.138, 0.9793), (-0.3676, -0.2706, 0.9197), (-0.5229, -0.3928, 0.8258), (-0.6638, -0.5, 0.7), (-0.7832, -0.5879, 0.5471), (-0.8743, -0.6533, 0.3731), (-0.9315, -0.6935, 0.1847), (-0.951, -0.7071, -0.01061), (-0.9315, -0.6935, -0.2054), (-0.8762, -0.6533, -0.3909), (-0.7949, -0.5879, -0.5555), (-0.6929, -0.5, -0.6931), (-0.574, -0.3928, -0.8), (-0.4409, -0.2706, -0.8748), (-0.2957, -0.1379, -0.9181), (-0.2262, -0.1084, 0.9788), (-0.4274, -0.2126, 0.9191), (-0.6132, -0.3087, 0.8249), (-0.7832, -0.3928, 0.6986), (-0.9284, -0.4619, 0.5453), (-1.04, -0.5133, 0.3709), (-1.111, -0.5449, 0.1823), (-1.135, -0.5556, -0.0132), (-1.111, -0.5449, -0.2079), (-1.041, -0.5133, -0.3941), (-0.9368, -0.4619, -0.5598), (-0.8085, -0.3928, -0.6972), (-0.6613, -0.3087, -0.803), (-0.4991, -0.2126, -0.8765), (-0.3245, -0.1084, -0.9186), (-0.2492, -0.07466, 0.9785), (-0.4724, -0.1464, 0.9187), (-0.6816, -0.2126, 0.8242), (-0.8743, -0.2706, 0.6975), (-1.04, -0.3182, 0.5437), (-1.169, -0.3536, 0.369), (-1.251, -0.3753, 0.1801), (-1.279, -0.3827, -0.01545), (-1.251, -0.3753, -0.2101), (-1.169, -0.3536, -0.3964), (-1.046, -0.3182, -0.5632), (-0.8964, -0.2706, -0.7007), (-0.7271, -0.2126, -0.8057), (-0.5427, -0.1464, -0.8779), (-0.346, -0.07466, -0.919), (-0.2632, -0.03806, 0.9783), (-0.5003, -0.07466, 0.9184), (-0.7243, -0.1084, 0.8237), (-0.9315, -0.1379, 0.6968), (-1.111, -0.1622, 0.5427), (-1.251, -0.1802, 0.3677), (-1.341, -0.1913, 0.1786), (-1.373, -0.1951, -0.01704), (-1.341, -0.1913, -0.2116), (-1.251, -0.1802, -0.3977), (-1.115, -0.1622, -0.5654), (-0.9514, -0.1379, -0.703), (-0.7681, -0.1084, -0.8074), (-0.5697, -0.07466, -0.8789), (-0.3592, -0.03806, -0.9193), (-0.2676, -3.114e-07, 0.9783), (-0.5098, -2.812e-07, 0.9184), (-0.7388, -2.809e-07, 0.8235), (-0.951, -1.836e-07, 0.6965), (-1.135, -1.386e-07, 0.5424), (-1.279, -3.171e-07, 0.3672), (-1.373, -9.338e-08, 0.1781), (-1.406, -1.38e-07, -0.01764), (-1.373, -9.338e-08, -0.2121), (-1.279, -3.171e-07, -0.3981), (-1.139, -1.39e-07, -0.5661), (-0.9702, -1.855e-07, -0.7038), (-0.782, -2.627e-07, -0.8081), (-0.5788, -2.581e-07, -0.8792), (-0.3637, -3.237e-07, -0.9194), (-0.2623, 0.03806, 0.9784), (-0.5003, 0.07466, 0.9184), (-0.7243, 0.1084, 0.8237), (-0.9315, 0.1379, 0.6968), (-1.111, 0.1622, 0.5427), (-1.251, 0.1802, 0.3677), (-1.341, 0.1913, 0.1786), (-1.373, 0.1951, -0.01704), (-1.341, 0.1913, -0.2116), (-1.251, 0.1802, -0.3977), (-1.115, 0.1622, -0.5654), (-0.9514, 0.1379, -0.703), (-0.7681, 0.1084, -0.8074), (-0.5697, 0.07466, -0.8789), (-0.3592, 0.03806, -0.9193), (-0.2472, 0.07466, 0.9787), (-0.4724, 0.1464, 0.9187), (-0.6816, 0.2126, 0.8242), (-0.8743, 0.2706, 0.6975), (-1.04, 0.3182, 0.5437), (-1.169, 0.3536, 0.369), (-1.251, 0.3753, 0.1801), (-1.279, 0.3827, -0.01545), (-1.251, 0.3753, -0.2101), (-1.169, 0.3536, -0.3964), (-1.046, 0.3182, -0.5632), (-0.8964, 0.2706, -0.7007), (-0.7271, 0.2126, -0.8057), (-0.5427, 0.1464, -0.8779), (-0.346, 0.07466, -0.919), (-0.223, 0.1084, 0.9792), (-0.427, 0.2126, 0.9192), (-0.6132, 0.3087, 0.8249), (-0.7832, 0.3928, 0.6986), (-0.9284, 0.4619, 0.5453), (-1.04, 0.5133, 0.3709), (-1.111, 0.5449, 0.1823), (-1.135, 0.5556, -0.0132), (-1.111, 0.5449, -0.2079), (-1.041, 0.5133, -0.3941), (-0.9368, 0.4619, -0.5598), (-0.8085, 0.3928, -0.6972), (-0.6613, 0.3087, -0.803), (-0.4991, 0.2126, -0.8765), (-0.3245, 0.1084, -0.9186), (-0.1905, 0.1379, 0.9799), (-0.3652, 0.2706, 0.92), (-0.5229, 0.3928, 0.8258), (-0.6638, 0.5, 0.7), (-0.7832, 0.5879, 0.5471), (-0.8743, 0.6533, 0.3731), (-0.9315, 0.6935, 0.1847), (-0.951, 0.7071, -0.01061), (-0.9315, 0.6935, -0.2054), (-0.8762, 0.6533, -0.3909), (-0.7949, 0.5879, -0.5555), (-0.6929, 0.5, -0.6931), (-0.574, 0.3928, -0.8), (-0.4409, 0.2706, -0.8748), (-0.2957, 0.1379, -0.9181), (-0.1509, 0.1622, 0.9807), (-0.2891, 0.3182, 0.9212), (-0.415, 0.4619, 0.8269), (-0.5229, 0.5879, 0.7015), (-0.6132, 0.6913, 0.549), (-0.6816, 0.7682, 0.3754), (-0.7243, 0.8155, 0.1873), (-0.7388, 0.8315, -0.007968), (-0.7243, 0.8155, -0.2029), (-0.6855, 0.7682, -0.3872), (-0.6284, 0.6913, -0.5511), (-0.5556, 0.5879, -0.689), (-0.4693, 0.4619, -0.7969), (-0.3707, 0.3182, -0.8731), (-0.2607, 0.1622, -0.9175), (-0.1057, 0.1802, 0.9817), (-0.2014, 0.3536, 0.9228), (-0.2905, 0.5133, 0.8286), (-0.3671, 0.6533, 0.703), (-0.4274, 0.7682, 0.5508), (-0.4724, 0.8536, 0.3775), (-0.5003, 0.9061, 0.1897), (-0.5098, 0.9239, -0.005526), (-0.5005, 0.9061, -0.2004), (-0.478, 0.8536, -0.3837), (-0.4453, 0.7682, -0.5473), (-0.4032, 0.6533, -0.6855), (-0.352, 0.5133, -0.7943), (-0.2916, 0.3536, -0.8717), (-0.2211, 0.1802, -0.917), (-0.05662, 0.1913, 0.9828), (-0.1057, 0.3753, 0.9248), (-0.1535, 0.5449, 0.831), (-0.1967, 0.6935, 0.7054), (-0.2319, 0.8155, 0.5528), (-0.2564, 0.9061, 0.3794), (-0.27, 0.9619, 0.1917), (-0.2746, 0.9808, -0.003455), (-0.2705, 0.9619, -0.1981), (-0.2632, 0.9061, -0.3811), (-0.2541, 0.8155, -0.5445), (-0.2426, 0.6935, -0.683), (-0.2274, 0.5449, -0.7924), (-0.2067, 0.3753, -0.8705), (-0.1783, 0.1913, -0.9166), (-0.005624, 0.1951, 0.984), (-0.005862, 0.3827, 0.9271), (-0.01003, 0.5556, 0.8341), (-0.01722, 0.7071, 0.7087), (-0.02587, 0.8315, 0.556), (-0.03415, 0.9239, 0.382), (-0.04027, 0.9808, 0.1936), (-0.04283, 1.0, -0.00186), (-0.04347, 0.9808, -0.1965), (-0.04992, 0.9239, -0.3794), (-0.0628, 0.8315, -0.5429), (-0.08052, 0.7071, -0.6816), (-0.1006, 0.5556, -0.7913), (-0.1197, 0.3827, -0.8698), (-0.1342, 0.1951, -0.9162)], [], [(480, 479, 13, 14), (473, 472, 6, 7), (481, 480, 14, 15), (474, 473, 7, 8), (467, 256, 1), (0, 481, 15), (475, 474, 8, 9), (468, 467, 1, 2), (476, 475, 9, 10), (469, 468, 2, 3), (477, 476, 10, 11), (470, 469, 3, 4), (478, 477, 11, 12), (471, 470, 4, 5), (479, 478, 12, 13), (472, 471, 5, 6), (13, 12, 27, 28), (6, 5, 20, 21), (14, 13, 28, 29), (7, 6, 21, 22), (15, 14, 29, 30), (8, 7, 22, 23), (1, 256, 16), (0, 15, 30), (9, 8, 23, 24), (2, 1, 16, 17), (10, 9, 24, 25), (3, 2, 17, 18), (11, 10, 25, 26), (4, 3, 18, 19), (12, 11, 26, 27), (5, 4, 19, 20), (17, 16, 31, 32), (25, 24, 39, 40), (18, 17, 32, 33), (26, 25, 40, 41), (19, 18, 33, 34), (27, 26, 41, 42), (20, 19, 34, 35), (28, 27, 42, 43), (21, 20, 35, 36), (29, 28, 43, 44), (22, 21, 36, 37), (30, 29, 44, 45), (23, 22, 37, 38), (16, 256, 31), (0, 30, 45), (24, 23, 38, 39), (36, 35, 50, 51), (44, 43, 58, 59), (37, 36, 51, 52), (45, 44, 59, 60), (38, 37, 52, 53), (31, 256, 46), (0, 45, 60), (39, 38, 53, 54), (32, 31, 46, 47), (40, 39, 54, 55), (33, 32, 47, 48), (41, 40, 55, 56), (34, 33, 48, 49), (42, 41, 56, 57), (35, 34, 49, 50), (43, 42, 57, 58), (55, 54, 69, 70), (48, 47, 62, 63), (56, 55, 70, 71), (49, 48, 63, 64), (57, 56, 71, 72), (50, 49, 64, 65), (58, 57, 72, 73), (51, 50, 65, 66), (59, 58, 73, 74), (52, 51, 66, 67), (60, 59, 74, 75), (53, 52, 67, 68), (46, 256, 61), (0, 60, 75), (54, 53, 68, 69), (47, 46, 61, 62), (74, 73, 88, 89), (67, 66, 81, 82), (75, 74, 89, 90), (68, 67, 82, 83), (61, 256, 76), (0, 75, 90), (69, 68, 83, 84), (62, 61, 76, 77), (70, 69, 84, 85), (63, 62, 77, 78), (71, 70, 85, 86), (64, 63, 78, 79), (72, 71, 86, 87), (65, 64, 79, 80), (73, 72, 87, 88), (66, 65, 80, 81), (86, 85, 100, 101), (79, 78, 93, 94), (87, 86, 101, 102), (80, 79, 94, 95), (88, 87, 102, 103), (81, 80, 95, 96), (89, 88, 103, 104), (82, 81, 96, 97), (90, 89, 104, 105), (83, 82, 97, 98), (76, 256, 91), (0, 90, 105), (84, 83, 98, 99), (77, 76, 91, 92), (85, 84, 99, 100), (78, 77, 92, 93), (105, 104, 119, 120), (98, 97, 112, 113), (91, 256, 106), (0, 105, 120), (99, 98, 113, 114), (92, 91, 106, 107), (100, 99, 114, 115), (93, 92, 107, 108), (101, 100, 115, 116), (94, 93, 108, 109), (102, 101, 116, 117), (95, 94, 109, 110), (103, 102, 117, 118), (96, 95, 110, 111), (104, 103, 118, 119), (97, 96, 111, 112), (109, 108, 123, 124), (117, 116, 131, 132), (110, 109, 124, 125), (118, 117, 132, 133), (111, 110, 125, 126), (119, 118, 133, 134), (112, 111, 126, 127), (120, 119, 134, 135), (113, 112, 127, 128), (106, 256, 121), (0, 120, 135), (114, 113, 128, 129), (107, 106, 121, 122), (115, 114, 129, 130), (108, 107, 122, 123), (116, 115, 130, 131), (128, 127, 142, 143), (121, 256, 136), (0, 135, 150), (129, 128, 143, 144), (122, 121, 136, 137), (130, 129, 144, 145), (123, 122, 137, 138), (131, 130, 145, 146), (124, 123, 138, 139), (132, 131, 146, 147), (125, 124, 139, 140), (133, 132, 147, 148), (126, 125, 140, 141), (134, 133, 148, 149), (127, 126, 141, 142), (135, 134, 149, 150), (147, 146, 161, 162), (140, 139, 154, 155), (148, 147, 162, 163), (141, 140, 155, 156), (149, 148, 163, 164), (142, 141, 156, 157), (150, 149, 164, 165), (143, 142, 157, 158), (136, 256, 151), (0, 150, 165), (144, 143, 158, 159), (137, 136, 151, 152), (145, 144, 159, 160), (138, 137, 152, 153), (146, 145, 160, 161), (139, 138, 153, 154), (151, 256, 166), (0, 165, 180), (159, 158, 173, 174), (152, 151, 166, 167), (160, 159, 174, 175), (153, 152, 167, 168), (161, 160, 175, 176), (154, 153, 168, 169), (162, 161, 176, 177), (155, 154, 169, 170), (163, 162, 177, 178), (156, 155, 170, 171), (164, 163, 178, 179), (157, 156, 171, 172), (165, 164, 179, 180), (158, 157, 172, 173), (170, 169, 184, 185), (178, 177, 192, 193), (171, 170, 185, 186), (179, 178, 193, 194), (172, 171, 186, 187), (180, 179, 194, 195), (173, 172, 187, 188), (166, 256, 181), (0, 180, 195), (174, 173, 188, 189), (167, 166, 181, 182), (175, 174, 189, 190), (168, 167, 182, 183), (176, 175, 190, 191), (169, 168, 183, 184), (177, 176, 191, 192), (189, 188, 203, 204), (182, 181, 196, 197), (190, 189, 204, 205), (183, 182, 197, 198), (191, 190, 205, 206), (184, 183, 198, 199), (192, 191, 206, 207), (185, 184, 199, 200), (193, 192, 207, 208), (186, 185, 200, 201), (194, 193, 208, 209), (187, 186, 201, 202), (195, 194, 209, 210), (188, 187, 202, 203), (181, 256, 196), (0, 195, 210), (208, 207, 222, 223), (201, 200, 215, 216), (209, 208, 223, 224), (202, 201, 216, 217), (210, 209, 224, 225), (203, 202, 217, 218), (196, 256, 211), (0, 210, 225), (204, 203, 218, 219), (197, 196, 211, 212), (205, 204, 219, 220), (198, 197, 212, 213), (206, 205, 220, 221), (199, 198, 213, 214), (207, 206, 221, 222), (200, 199, 214, 215), (220, 219, 234, 235), (213, 212, 227, 228), (221, 220, 235, 236), (214, 213, 228, 229), (222, 221, 236, 237), (215, 214, 229, 230), (223, 222, 237, 238), (216, 215, 230, 231), (224, 223, 238, 239), (217, 216, 231, 232), (225, 224, 239, 240), (218, 217, 232, 233), (211, 256, 226), (0, 225, 240), (219, 218, 233, 234), (212, 211, 226, 227), (239, 238, 253, 254), (232, 231, 246, 247), (240, 239, 254, 255), (233, 232, 247, 248), (226, 256, 241), (0, 240, 255), (234, 233, 248, 249), (227, 226, 241, 242), (235, 234, 249, 250), (228, 227, 242, 243), (236, 235, 250, 251), (229, 228, 243, 244), (237, 236, 251, 252), (230, 229, 244, 245), (238, 237, 252, 253), (231, 230, 245, 246), (243, 242, 258, 259), (251, 250, 266, 267), (244, 243, 259, 260), (252, 251, 267, 268), (245, 244, 260, 261), (253, 252, 268, 269), (246, 245, 261, 262), (254, 253, 269, 270), (247, 246, 262, 263), (255, 254, 270, 271), (248, 247, 263, 264), (241, 256, 257), (0, 255, 271), (249, 248, 264, 265), (242, 241, 257, 258), (250, 249, 265, 266), (263, 262, 277, 278), (271, 270, 285, 286), (264, 263, 278, 279), (257, 256, 272), (0, 271, 286), (265, 264, 279, 280), (258, 257, 272, 273), (266, 265, 280, 281), (259, 258, 273, 274), (267, 266, 281, 282), (260, 259, 274, 275), (268, 267, 282, 283), (261, 260, 275, 276), (269, 268, 283, 284), (262, 261, 276, 277), (270, 269, 284, 285), (282, 281, 296, 297), (275, 274, 289, 290), (283, 282, 297, 298), (276, 275, 290, 291), (284, 283, 298, 299), (277, 276, 291, 292), (285, 284, 299, 300), (278, 277, 292, 293), (286, 285, 300, 301), (279, 278, 293, 294), (272, 256, 287), (0, 286, 301), (280, 279, 294, 295), (273, 272, 287, 288), (281, 280, 295, 296), (274, 273, 288, 289), (301, 300, 315, 316), (294, 293, 308, 309), (287, 256, 302), (0, 301, 316), (295, 294, 309, 310), (288, 287, 302, 303), (296, 295, 310, 311), (289, 288, 303, 304), (297, 296, 311, 312), (290, 289, 304, 305), (298, 297, 312, 313), (291, 290, 305, 306), (299, 298, 313, 314), (292, 291, 306, 307), (300, 299, 314, 315), (293, 292, 307, 308), (305, 304, 319, 320), (313, 312, 327, 328), (306, 305, 320, 321), (314, 313, 328, 329), (307, 306, 321, 322), (315, 314, 329, 330), (308, 307, 322, 323), (316, 315, 330, 331), (309, 308, 323, 324), (302, 256, 317), (0, 316, 331), (310, 309, 324, 325), (303, 302, 317, 318), (311, 310, 325, 326), (304, 303, 318, 319), (312, 311, 326, 327), (324, 323, 338, 339), (317, 256, 332), (0, 331, 346), (325, 324, 339, 340), (318, 317, 332, 333), (326, 325, 340, 341), (319, 318, 333, 334), (327, 326, 341, 342), (320, 319, 334, 335), (328, 327, 342, 343), (321, 320, 335, 336), (329, 328, 343, 344), (322, 321, 336, 337), (330, 329, 344, 345), (323, 322, 337, 338), (331, 330, 345, 346), (343, 342, 357, 358), (336, 335, 350, 351), (344, 343, 358, 359), (337, 336, 351, 352), (345, 344, 359, 360), (338, 337, 352, 353), (346, 345, 360, 361), (339, 338, 353, 354), (332, 256, 347), (0, 346, 361), (340, 339, 354, 355), (333, 332, 347, 348), (341, 340, 355, 356), (334, 333, 348, 349), (342, 341, 356, 357), (335, 334, 349, 350), (0, 361, 376), (355, 354, 369, 370), (348, 347, 362, 363), (356, 355, 370, 371), (349, 348, 363, 364), (357, 356, 371, 372), (350, 349, 364, 365), (358, 357, 372, 373), (351, 350, 365, 366), (359, 358, 373, 374), (352, 351, 366, 367), (360, 359, 374, 375), (353, 352, 367, 368), (361, 360, 375, 376), (354, 353, 368, 369), (347, 256, 362), (374, 373, 388, 389), (367, 366, 381, 382), (375, 374, 389, 390), (368, 367, 382, 383), (376, 375, 390, 391), (369, 368, 383, 384), (362, 256, 377), (0, 376, 391), (370, 369, 384, 385), (363, 362, 377, 378), (371, 370, 385, 386), (364, 363, 378, 379), (372, 371, 386, 387), (365, 364, 379, 380), (373, 372, 387, 388), (366, 365, 380, 381), (378, 377, 392, 393), (386, 385, 400, 401), (379, 378, 393, 394), (387, 386, 401, 402), (380, 379, 394, 395), (388, 387, 402, 403), (381, 380, 395, 396), (389, 388, 403, 404), (382, 381, 396, 397), (390, 389, 404, 405), (383, 382, 397, 398), (391, 390, 405, 406), (384, 383, 398, 399), (377, 256, 392), (0, 391, 406), (385, 384, 399, 400), (397, 396, 411, 412), (405, 404, 419, 420), (398, 397, 412, 413), (406, 405, 420, 421), (399, 398, 413, 414), (392, 256, 407), (0, 406, 421), (400, 399, 414, 415), (393, 392, 407, 408), (401, 400, 415, 416), (394, 393, 408, 409), (402, 401, 416, 417), (395, 394, 409, 410), (403, 402, 417, 418), (396, 395, 410, 411), (404, 403, 418, 419), (416, 415, 430, 431), (409, 408, 423, 424), (417, 416, 431, 432), (410, 409, 424, 425), (418, 417, 432, 433), (411, 410, 425, 426), (419, 418, 433, 434), (412, 411, 426, 427), (420, 419, 434, 435), (413, 412, 427, 428), (421, 420, 435, 436), (414, 413, 428, 429), (407, 256, 422), (0, 421, 436), (415, 414, 429, 430), (408, 407, 422, 423), (435, 434, 449, 450), (428, 427, 442, 443), (436, 435, 450, 451), (429, 428, 443, 444), (422, 256, 437), (0, 436, 451), (430, 429, 444, 445), (423, 422, 437, 438), (431, 430, 445, 446), (424, 423, 438, 439), (432, 431, 446, 447), (425, 424, 439, 440), (433, 432, 447, 448), (426, 425, 440, 441), (434, 433, 448, 449), (427, 426, 441, 442), (439, 438, 453, 454), (447, 446, 461, 462), (440, 439, 454, 455), (448, 447, 462, 463), (441, 440, 455, 456), (449, 448, 463, 464), (442, 441, 456, 457), (450, 449, 464, 465), (443, 442, 457, 458), (451, 450, 465, 466), (444, 443, 458, 459), (437, 256, 452), (0, 451, 466), (445, 444, 459, 460), (438, 437, 452, 453), (446, 445, 460, 461), (458, 457, 472, 473), (466, 465, 480, 481), (459, 458, 473, 474), (452, 256, 467), (0, 466, 481), (460, 459, 474, 475), (453, 452, 467, 468), (461, 460, 475, 476), (454, 453, 468, 469), (462, 461, 476, 477), (455, 454, 469, 470), (463, 462, 477, 478), (456, 455, 470, 471), (464, 463, 478, 479), (457, 456, 471, 472), (465, 464, 479, 480)])
me_sphere_002.polygons.foreach_set('use_smooth', [True] * 512)
me_sphere_002.materials.append(mat_material_002)
me_sphere_002.use_remesh_preserve_volume = False
me_sphere_002.use_remesh_preserve_attributes = False
me_sphere_002.use_mirror_vertex_groups = False
me_sphere_002.update()
me_sphere_001 = bpy.data.meshes.new('Sphere.001')
me_sphere_001.from_pydata([(0.1385, 0.1913, 1.085), (0.1677, 0.3753, 1.014), (0.2, 0.5449, 0.9017), (0.2231, 0.6935, 0.7554), (0.2421, 0.8155, 0.5829), (0.2562, 0.9061, 0.3932), (0.2649, 0.9619, 0.1961), (0.2678, 0.9808, 8.941e-08), (0.1721, 0.1802, 1.085), (0.2297, 0.3536, 1.013), (0.2815, 0.5133, 0.901), (0.3269, 0.6533, 0.7547), (0.3641, 0.7682, 0.5823), (0.3918, 0.8536, 0.3928), (0.4088, 0.9061, 0.196), (0.4146, 0.9239, 8.941e-08), (0.2, 0.1622, 1.084), (0.2815, 0.3182, 1.013), (0.3566, 0.4619, 0.9005), (0.4225, 0.5879, 0.7543), (0.4766, 0.6913, 0.582), (0.5167, 0.7682, 0.3926), (0.5415, 0.8155, 0.1959), (0.5498, 0.8315, 8.941e-08), (0.2231, 0.1379, 1.084), (0.3269, 0.2706, 1.012), (0.4225, 0.3928, 0.9003), (0.5063, 0.5, 0.7541), (0.5751, 0.5879, 0.5819), (0.6263, 0.6533, 0.3925), (0.6577, 0.6935, 0.1959), (0.6684, 0.7071, 8.941e-08), (0.2421, 0.1084, 1.084), (0.3641, 0.2126, 1.012), (0.4766, 0.3087, 0.9001), (0.5751, 0.3928, 0.754), (0.656, 0.4619, 0.5818), (0.7161, 0.5133, 0.3925), (0.7532, 0.5449, 0.1959), (0.7657, 0.5556, 8.941e-08), (0.2562, 0.07466, 1.084), (0.3918, 0.1464, 1.012), (0.5167, 0.2126, 0.9), (0.6263, 0.2706, 0.754), (0.7161, 0.3182, 0.5818), (0.7829, 0.3536, 0.3925), (0.8241, 0.3753, 0.1959), (0.838, 0.3827, 8.941e-08), (0.2649, 0.03806, 1.084), (0.4088, 0.07466, 1.012), (0.5415, 0.1084, 0.9), (0.6577, 0.1379, 0.7539), (0.7532, 0.1622, 0.5818), (0.8241, 0.1802, 0.3925), (0.8677, 0.1913, 0.1959), (0.8825, 0.1951, 8.941e-08), (0.2678, -3.266e-07, 1.084), (0.4146, -3.192e-07, 1.012), (0.5498, -3.117e-07, 0.9), (0.6684, -3.192e-07, 0.754), (0.7657, -3.341e-07, 0.5818), (0.838, -2.745e-07, 0.3925), (0.8825, -3.937e-07, 0.1959), (0.8975, -3.788e-07, 8.941e-08), (0.2649, -0.03806, 1.084), (0.4088, -0.07466, 1.012), (0.5415, -0.1084, 0.9), (0.6577, -0.138, 0.7539), (0.7532, -0.1622, 0.5818), (0.8241, -0.1802, 0.3925), (0.8677, -0.1913, 0.1959), (0.8825, -0.1951, 8.941e-08), (0.2562, -0.07466, 1.084), (0.3918, -0.1464, 1.012), (0.5167, -0.2126, 0.9), (0.6263, -0.2706, 0.754), (0.7161, -0.3182, 0.5818), (0.7829, -0.3536, 0.3925), (0.8241, -0.3753, 0.1959), (0.838, -0.3827, 8.941e-08), (0.2421, -0.1084, 1.084), (0.3641, -0.2126, 1.012), (0.4766, -0.3087, 0.9001), (0.5751, -0.3928, 0.754), (0.656, -0.4619, 0.5818), (0.7161, -0.5133, 0.3925), (0.7532, -0.5449, 0.1959), (0.7657, -0.5556, 8.941e-08), (0.2231, -0.138, 1.084), (0.3269, -0.2706, 1.012), (0.4225, -0.3928, 0.9003), (0.5063, -0.5, 0.7541), (0.5751, -0.5879, 0.5819), (0.6263, -0.6533, 0.3925), (0.6577, -0.6935, 0.1959), (0.6684, -0.7071, 8.941e-08), (0.2, -0.1622, 1.084), (0.2815, -0.3182, 1.013), (0.3566, -0.4619, 0.9005), (0.4225, -0.5879, 0.7543), (0.4766, -0.6913, 0.582), (0.5167, -0.7682, 0.3926), (0.5415, -0.8155, 0.1959), (0.5498, -0.8315, 8.941e-08), (0.1721, -0.1802, 1.085), (0.2297, -0.3536, 1.013), (0.2815, -0.5133, 0.901), (0.3269, -0.6533, 0.7547), (0.3641, -0.7682, 0.5823), (0.3918, -0.8536, 0.3928), (0.4088, -0.9061, 0.196), (0.4146, -0.9239, 8.941e-08), (0.1385, -0.1913, 1.085), (0.1677, -0.3753, 1.014), (0.2, -0.5449, 0.9017), (0.2231, -0.6935, 0.7554), (0.2421, -0.8155, 0.5829), (0.2562, -0.9061, 0.3932), (0.2649, -0.9619, 0.1961), (0.2678, -0.9808, 8.941e-08), (0.1002, -0.1951, 1.086), (0.09056, -0.3827, 1.015), (0.1012, -0.5556, 0.9024), (0.09352, -0.7071, 0.7561), (0.08642, -0.8315, 0.5835), (0.08077, -0.9239, 0.3936), (0.07717, -0.9808, 0.1963), (0.07593, -1.0, 8.467e-08), (0.05841, -0.1913, 1.086), (0.001227, -0.3753, 1.014), (-0.0257, -0.5449, 0.9017), (-0.07719, -0.6935, 0.7545), (-0.1202, -0.8155, 0.5816), (-0.1516, -0.9061, 0.3921), (-0.1701, -0.9619, 0.1957), (-0.1763, -0.9808, 7.716e-08), (0.08411, -6.269e-07, 1.11), (0.01471, -0.1802, 1.085), (-0.09389, -0.3536, 1.011), (-0.1673, -0.5133, 0.8976), (-0.2569, -0.6533, 0.7488), (-0.3178, -0.7682, 0.5765), (-0.3536, -0.8536, 0.3888), (-0.3753, -0.9061, 0.1951), (-0.3827, -0.9239, 7.55e-08), (-0.02886, -0.1622, 1.085), (-0.1856, -0.3182, 1.007), (-0.299, -0.4619, 0.891), (-0.3928, -0.5879, 0.743), (-0.4619, -0.6913, 0.572), (-0.5133, -0.7682, 0.3862), (-0.5449, -0.8155, 0.1951), (-0.5556, -0.8315, 7.55e-08), (-0.07015, -0.138, 1.083), (-0.2574, -0.2706, 1.003), (-0.3928, -0.3928, 0.8858), (-0.5, -0.5, 0.7383), (-0.5879, -0.5879, 0.5681), (-0.6533, -0.6533, 0.3843), (-0.6935, -0.6935, 0.1951), (-0.7071, -0.7071, 7.55e-08), (-0.1071, -0.1084, 1.082), (-0.3143, -0.2126, 0.9996), (-0.4619, -0.3087, 0.882), (-0.5879, -0.3928, 0.7343), (-0.6913, -0.4619, 0.565), (-0.7682, -0.5133, 0.3832), (-0.8155, -0.5449, 0.1951), (-0.8315, -0.5556, 7.55e-08), (-0.1379, -0.07466, 1.08), (-0.3535, -0.1464, 0.997), (-0.5133, -0.2126, 0.879), (-0.6533, -0.2706, 0.7313), (-0.7682, -0.3182, 0.5628), (-0.8536, -0.3536, 0.3828), (-0.9061, -0.3753, 0.1951), (-0.9239, -0.3827, 7.55e-08), (-0.161, -0.03806, 1.078), (-0.3753, -0.07466, 0.9956), (-0.5449, -0.1084, 0.8772), (-0.6935, -0.1379, 0.7294), (-0.8155, -0.1622, 0.5616), (-0.9061, -0.1802, 0.3827), (-0.9619, -0.1913, 0.1951), (-0.9808, -0.1951, 7.55e-08), (-0.9619, -0.1913, 0.1951), (-0.9061, -0.1802, 0.3827), (-0.8155, -0.1622, 0.5616), (-0.6935, -0.1379, 0.7294), (-0.5449, -0.1084, 0.8772), (-0.3753, -0.07466, 0.9956), (-0.161, -0.03806, 1.078), (-1.0, -1.404e-07, 7.55e-08), (-0.161, 0.03806, 1.078), (-0.3753, 0.07466, 0.9956), (-0.5449, 0.1084, 0.8772), (-0.6935, 0.1379, 0.7294), (-0.8155, 0.1622, 0.5616), (-0.9061, 0.1802, 0.3827), (-0.9619, 0.1913, 0.1951), (-0.9808, 0.1951, 7.55e-08), (-0.1379, 0.07466, 1.08), (-0.3535, 0.1464, 0.997), (-0.5133, 0.2126, 0.879), (-0.6533, 0.2706, 0.7313), (-0.7682, 0.3182, 0.5628), (-0.8536, 0.3536, 0.3828), (-0.9061, 0.3753, 0.1951), (-0.9239, 0.3827, 7.55e-08), (-0.1071, 0.1084, 1.082), (-0.3143, 0.2126, 0.9996), (-0.4619, 0.3087, 0.882), (-0.5879, 0.3928, 0.7343), (-0.6913, 0.4619, 0.565), (-0.7682, 0.5133, 0.3832), (-0.8155, 0.5449, 0.1951), (-0.8315, 0.5556, 7.55e-08), (-0.07015, 0.1379, 1.083), (-0.2574, 0.2706, 1.003), (-0.3928, 0.3928, 0.8858), (-0.5, 0.5, 0.7383), (-0.5879, 0.5879, 0.5681), (-0.6533, 0.6533, 0.3843), (-0.6935, 0.6935, 0.1951), (-0.7071, 0.7071, 7.55e-08), (0.06379, 1.183, 8.32e-08), (-0.228, 1.161, 7.574e-08), (-0.4528, 1.093, 7.55e-08), (-0.7155, 1.022, 7.558e-08), (-0.02886, 0.1622, 1.085), (-0.1856, 0.3182, 1.007), (-0.299, 0.4619, 0.891), (-0.3928, 0.5879, 0.743), (-0.4619, 0.6913, 0.572), (-0.5133, 0.7682, 0.3862), (-0.5449, 0.8155, 0.1951), (-0.5556, 0.8315, 7.55e-08), (-1.011, 0.9005, 7.573e-08), (-1.288, 0.6574, 7.55e-08), (-1.397, 0.4528, 7.55e-08), (-1.465, 0.2308, 7.55e-08), (-1.487, -1.07e-07, 7.55e-08), (-1.465, -0.2308, 7.55e-08), (-1.345, -0.4567, 7.543e-08), (0.01471, 0.1802, 1.085), (-0.09389, 0.3536, 1.011), (-0.1673, 0.5133, 0.8976), (-0.2569, 0.6533, 0.7488), (-0.3178, 0.7682, 0.5765), (-0.3536, 0.8536, 0.3888), (-0.3753, 0.9061, 0.1951), (-0.3827, 0.9239, 7.55e-08), (-1.175, -0.6659, 7.534e-08), (-0.8777, -0.8792, 7.555e-08), (-0.6574, -0.9838, 7.55e-08), (-0.4528, -1.093, 7.55e-08), (-0.228, -1.161, 7.574e-08), (0.06379, -1.183, 8.32e-08), (0.2958, -1.161, 8.941e-08), (0.05841, 0.1913, 1.086), (0.001227, 0.3753, 1.014), (-0.0257, 0.5449, 0.9017), (-0.07719, 0.6935, 0.7545), (-0.1202, 0.8155, 0.5816), (-0.1516, 0.9061, 0.3921), (-0.1701, 0.9619, 0.1957), (-0.1762, 0.9808, 7.716e-08), (0.4694, -1.093, 8.941e-08), (0.6295, -0.9838, 8.941e-08), (0.7697, -0.8367, 8.941e-08), (0.8849, -0.6574, 8.941e-08), (0.9704, -0.4528, 8.941e-08), (1.023, -0.2308, 8.941e-08), (1.041, -3.892e-07, 8.941e-08), (0.1002, 0.1951, 1.086), (0.09056, 0.3827, 1.015), (0.1012, 0.5556, 0.9024), (0.09352, 0.7071, 0.7561), (0.08642, 0.8315, 0.5835), (0.08077, 0.9239, 0.3936), (0.07717, 0.9808, 0.1963), (0.07593, 1.0, 8.467e-08), (1.023, 0.2308, 8.941e-08), (0.9704, 0.4528, 8.941e-08), (0.8849, 0.6574, 8.941e-08), (0.7697, 0.8367, 8.941e-08), (0.6295, 0.9838, 8.941e-08), (0.4694, 1.093, 8.941e-08), (0.2958, 1.161, 8.941e-08), (-0.161, -0.03806, 1.078), (-0.3753, -0.07466, 0.9956), (-0.5449, -0.1084, 0.8772), (-0.6935, -0.1379, 0.7294), (-0.8155, -0.1622, 0.5616), (-0.9061, -0.1802, 0.3827), (-0.9619, -0.1913, 0.1951), (-0.9808, -0.1951, 7.55e-08), (-1.04, -0.1913, 0.2156), (-0.9839, -0.1802, 0.4032), (-0.2388, -0.03806, 1.099), (-0.4531, -0.07466, 1.016), (-0.6227, -0.1084, 0.8976), (-0.8933, -0.1622, 0.5821), (-0.7713, -0.1379, 0.7499), (-1.0, -1.404e-07, 7.55e-08), (-0.161, 0.03806, 1.078), (-0.3753, 0.07466, 0.9956), (-0.5449, 0.1084, 0.8772), (-0.6935, 0.1379, 0.7294), (-0.8155, 0.1622, 0.5616), (-0.9061, 0.1802, 0.3827), (-0.9619, 0.1913, 0.1951), (-0.9808, 0.1951, 7.55e-08), (0.08411, -6.269e-07, 1.11), (-0.9808, -0.1951, 7.55e-08), (-1.0, -1.404e-07, 7.55e-08), (-0.161, 0.03806, 1.078), (-0.3753, 0.07466, 0.9956), (-0.5449, 0.1084, 0.8772), (-0.6935, 0.1379, 0.7294), (-0.8155, 0.1622, 0.5616), (-0.9061, 0.1802, 0.3827), (-0.9619, 0.1913, 0.1951), (-0.9808, 0.1951, 7.55e-08), (0.08411, -6.269e-07, 1.11), (-1.059, -0.1951, 0.02047), (-0.2452, -2.746e-07, 1.098), (-0.4605, -2.448e-07, 1.016), (-0.6334, -2.448e-07, 0.897), (-0.7849, -1.479e-07, 0.7493), (-0.9093, -1.032e-07, 0.5817), (-1.002, -2.821e-07, 0.4032), (-1.059, -5.854e-08, 0.2156), (-1.078, -1.032e-07, 0.02047), (-0.2388, 0.03806, 1.099), (-0.4531, 0.07466, 1.016), (-0.6227, 0.1084, 0.8976), (-0.7713, 0.1379, 0.7499), (-0.8933, 0.1622, 0.5821), (-0.9839, 0.1802, 0.4032), (-1.04, 0.1913, 0.2156), (-1.059, 0.1951, 0.02047), (0.006309, -5.897e-07, 1.131), (0.2675, 0.979, 0.01886), (0.414, 0.9222, 0.01885), (0.549, 0.8299, 0.01884), (0.6673, 0.7058, 0.01884), (0.7645, 0.5545, 0.01884), (0.8366, 0.382, 0.01884), (0.8811, 0.1947, 0.01884), (0.8961, -3.802e-07, 0.01884), (0.8811, -0.1947, 0.01884), (0.8366, -0.382, 0.01884), (0.7645, -0.5545, 0.01884), (0.6673, -0.7058, 0.01884), (0.549, -0.8299, 0.01884), (0.414, -0.9222, 0.01885), (0.2675, -0.979, 0.01886), (0.07605, -0.9982, 0.01887), (-0.1757, -0.979, 0.01882), (-0.382, -0.9222, 0.01876), (-0.5545, -0.8299, 0.01876), (-0.7058, -0.7058, 0.01876), (-0.8299, -0.5545, 0.01876), (-0.9222, -0.382, 0.01876), (-0.979, -0.1947, 0.01876), (-0.979, 0.1947, 0.01876), (-0.9222, 0.382, 0.01876), (-0.8299, 0.5545, 0.01876), (-0.7058, 0.7058, 0.01876), (-0.5545, 0.8299, 0.01876), (-0.382, 0.9222, 0.01876), (-0.1757, 0.979, 0.01882), (0.07605, 0.9982, 0.01887), (-0.979, -0.1947, 0.01876), (-0.979, 0.1947, 0.01876), (-0.979, -0.1947, 0.01876), (-0.979, 0.1947, 0.01876), (-1.057, -0.1947, 0.03923), (-1.076, -9.894e-08, 0.03923), (-1.057, 0.1947, 0.03923), (0.7862, 0.5731, 8.941e-08), (-0.8577, -0.5731, 7.55e-08), (0.8607, -0.3947, 8.941e-08), (0.07384, -1.032, 8.442e-08), (-0.7294, 0.7294, 7.55e-08), (-0.7294, -0.7294, 7.55e-08), (0.6858, -0.7294, 8.941e-08), (-0.5731, 0.8577, 7.55e-08), (0.6858, 0.7294, 8.941e-08), (0.9222, -3.806e-07, 8.941e-08), (-0.3947, 0.953, 7.55e-08), (-0.953, -0.3947, 7.55e-08), (0.424, -0.953, 8.941e-08), (0.8607, 0.3947, 8.941e-08), (-1.012, 0.2012, 7.55e-08), (0.07384, 1.032, 8.442e-08), (0.7862, -0.5731, 8.941e-08), (0.5635, 0.8577, 8.941e-08), (0.5635, -0.8577, 8.941e-08), (-1.032, -1.346e-07, 7.55e-08), (-0.8577, 0.5731, 7.55e-08), (-0.5731, -0.8577, 7.55e-08), (-0.3947, -0.953, 7.55e-08), (0.2726, 1.012, 8.941e-08), (-0.1851, 1.012, 7.692e-08), (0.9067, -0.2012, 8.941e-08), (-1.012, -0.2012, 7.55e-08), (0.2726, -1.012, 8.941e-08), (0.9067, 0.2012, 8.941e-08), (-0.953, 0.3947, 7.55e-08), (-0.1851, -1.012, 7.692e-08), (0.424, 0.953, 8.941e-08)], [], [(276, 275, 1, 2), (277, 276, 2, 3), (278, 277, 3, 4), (279, 278, 4, 5), (280, 279, 5, 6), (373, 280, 6, 343), (274, 136, 0), (275, 274, 0, 1), (1, 0, 8, 9), (2, 1, 9, 10), (3, 2, 10, 11), (4, 3, 11, 12), (5, 4, 12, 13), (6, 5, 13, 14), (343, 6, 14, 344), (0, 136, 8), (13, 12, 20, 21), (14, 13, 21, 22), (344, 14, 22, 345), (8, 136, 16), (9, 8, 16, 17), (10, 9, 17, 18), (11, 10, 18, 19), (12, 11, 19, 20), (18, 17, 25, 26), (19, 18, 26, 27), (20, 19, 27, 28), (21, 20, 28, 29), (22, 21, 29, 30), (345, 22, 30, 346), (16, 136, 24), (17, 16, 24, 25), (30, 29, 37, 38), (346, 30, 38, 347), (24, 136, 32), (25, 24, 32, 33), (26, 25, 33, 34), (27, 26, 34, 35), (28, 27, 35, 36), (29, 28, 36, 37), (34, 33, 41, 42), (35, 34, 42, 43), (36, 35, 43, 44), (37, 36, 44, 45), (38, 37, 45, 46), (347, 38, 46, 348), (32, 136, 40), (33, 32, 40, 41), (46, 45, 53, 54), (348, 46, 54, 349), (40, 136, 48), (41, 40, 48, 49), (42, 41, 49, 50), (43, 42, 50, 51), (44, 43, 51, 52), (45, 44, 52, 53), (51, 50, 58, 59), (52, 51, 59, 60), (53, 52, 60, 61), (54, 53, 61, 62), (349, 54, 62, 350), (48, 136, 56), (49, 48, 56, 57), (50, 49, 57, 58), (350, 62, 70, 351), (56, 136, 64), (57, 56, 64, 65), (58, 57, 65, 66), (59, 58, 66, 67), (60, 59, 67, 68), (61, 60, 68, 69), (62, 61, 69, 70), (67, 66, 74, 75), (68, 67, 75, 76), (69, 68, 76, 77), (70, 69, 77, 78), (351, 70, 78, 352), (64, 136, 72), (65, 64, 72, 73), (66, 65, 73, 74), (352, 78, 86, 353), (72, 136, 80), (73, 72, 80, 81), (74, 73, 81, 82), (75, 74, 82, 83), (76, 75, 83, 84), (77, 76, 84, 85), (78, 77, 85, 86), (84, 83, 91, 92), (85, 84, 92, 93), (86, 85, 93, 94), (353, 86, 94, 354), (80, 136, 88), (81, 80, 88, 89), (82, 81, 89, 90), (83, 82, 90, 91), (89, 88, 96, 97), (90, 89, 97, 98), (91, 90, 98, 99), (92, 91, 99, 100), (93, 92, 100, 101), (94, 93, 101, 102), (354, 94, 102, 355), (88, 136, 96), (101, 100, 108, 109), (102, 101, 109, 110), (355, 102, 110, 356), (96, 136, 104), (97, 96, 104, 105), (98, 97, 105, 106), (99, 98, 106, 107), (100, 99, 107, 108), (105, 104, 112, 113), (106, 105, 113, 114), (107, 106, 114, 115), (108, 107, 115, 116), (109, 108, 116, 117), (110, 109, 117, 118), (356, 110, 118, 357), (104, 136, 112), (117, 116, 124, 125), (118, 117, 125, 126), (357, 118, 126, 358), (112, 136, 120), (113, 112, 120, 121), (114, 113, 121, 122), (115, 114, 122, 123), (116, 115, 123, 124), (122, 121, 129, 130), (123, 122, 130, 131), (124, 123, 131, 132), (125, 124, 132, 133), (126, 125, 133, 134), (358, 126, 134, 359), (120, 136, 128), (121, 120, 128, 129), (134, 133, 142, 143), (359, 134, 143, 360), (128, 136, 137), (129, 128, 137, 138), (130, 129, 138, 139), (131, 130, 139, 140), (132, 131, 140, 141), (133, 132, 141, 142), (139, 138, 146, 147), (140, 139, 147, 148), (141, 140, 148, 149), (142, 141, 149, 150), (143, 142, 150, 151), (360, 143, 151, 361), (137, 136, 145), (138, 137, 145, 146), (151, 150, 158, 159), (361, 151, 159, 362), (145, 136, 153), (146, 145, 153, 154), (147, 146, 154, 155), (148, 147, 155, 156), (149, 148, 156, 157), (150, 149, 157, 158), (156, 155, 163, 164), (157, 156, 164, 165), (158, 157, 165, 166), (159, 158, 166, 167), (362, 159, 167, 363), (153, 136, 161), (154, 153, 161, 162), (155, 154, 162, 163), (363, 167, 175, 364), (161, 136, 169), (162, 161, 169, 170), (163, 162, 170, 171), (164, 163, 171, 172), (165, 164, 172, 173), (166, 165, 173, 174), (167, 166, 174, 175), (173, 172, 180, 181), (174, 173, 181, 182), (175, 174, 182, 183), (364, 175, 183, 365), (169, 136, 177), (170, 169, 177, 178), (171, 170, 178, 179), (172, 171, 179, 180), (136, 193, 305, 313), (194, 195, 307, 306), (179, 178, 290, 291), (192, 184, 296, 304), (193, 194, 306, 305), (178, 177, 289, 290), (177, 136, 313, 289), (366, 200, 312, 375), (365, 183, 295, 374), (198, 199, 311, 310), (183, 182, 294, 295), (197, 198, 310, 309), (182, 181, 293, 294), (200, 192, 304, 312), (196, 197, 309, 308), (181, 180, 292, 293), (194, 193, 201, 202), (195, 194, 202, 203), (196, 195, 203, 204), (197, 196, 204, 205), (198, 197, 205, 206), (199, 198, 206, 207), (366, 199, 207, 367), (193, 136, 201), (206, 205, 213, 214), (207, 206, 214, 215), (367, 207, 215, 368), (201, 136, 209), (202, 201, 209, 210), (203, 202, 210, 211), (204, 203, 211, 212), (205, 204, 212, 213), (210, 209, 217, 218), (211, 210, 218, 219), (212, 211, 219, 220), (406, 383, 271, 272), (213, 212, 220, 221), (386, 382, 252, 253), (214, 213, 221, 222), (387, 399, 268, 269), (215, 214, 222, 223), (385, 388, 228, 237), (368, 215, 223, 369), (209, 136, 217), (222, 221, 233, 234), (408, 384, 257, 258), (223, 222, 234, 235), (410, 401, 238, 239), (369, 223, 235, 370), (217, 136, 229), (407, 400, 241, 242), (218, 217, 229, 230), (389, 381, 284, 285), (219, 218, 230, 231), (405, 396, 225, 226), (220, 219, 231, 232), (409, 390, 273, 282), (221, 220, 232, 233), (403, 402, 254, 255), (388, 391, 227, 228), (231, 230, 245, 246), (381, 394, 283, 284), (232, 231, 246, 247), (382, 392, 243, 252), (233, 232, 247, 248), (399, 393, 267, 268), (234, 233, 248, 249), (383, 397, 270, 271), (235, 234, 249, 250), (400, 395, 240, 241), (370, 235, 250, 371), (229, 136, 244), (412, 398, 286, 287), (230, 229, 244, 245), (398, 389, 285, 286), (250, 249, 264, 265), (390, 406, 272, 273), (371, 250, 265, 372), (244, 136, 259), (384, 411, 256, 257), (245, 244, 259, 260), (401, 385, 237, 238), (246, 245, 260, 261), (402, 386, 253, 254), (247, 246, 261, 262), (397, 387, 269, 270), (248, 247, 262, 263), (396, 404, 288, 225), (249, 248, 263, 264), (393, 408, 258, 267), (262, 261, 276, 277), (394, 409, 282, 283), (263, 262, 277, 278), (395, 410, 239, 240), (264, 263, 278, 279), (411, 403, 255, 256), (265, 264, 279, 280), (404, 412, 287, 288), (372, 265, 280, 373), (259, 136, 274), (391, 405, 226, 227), (260, 259, 274, 275), (392, 407, 242, 243), (261, 260, 275, 276), (304, 296, 314, 315), (290, 289, 191, 190), (289, 313, 324, 191), (305, 306, 317, 316), (374, 295, 185, 376), (375, 312, 323, 377), (295, 294, 186, 185), (310, 311, 322, 321), (294, 293, 187, 186), (309, 310, 321, 320), (312, 304, 315, 323), (293, 292, 188, 187), (308, 309, 320, 319), (292, 291, 189, 188), (313, 305, 316, 324), (307, 308, 319, 318), (180, 179, 291, 292), (195, 196, 308, 307), (318, 319, 337, 336), (188, 189, 301, 303), (317, 318, 336, 335), (315, 314, 325, 333), (191, 324, 342, 299), (187, 188, 303, 302), (316, 317, 335, 334), (376, 185, 297, 378), (377, 323, 341, 380), (185, 186, 298, 297), (321, 322, 340, 339), (186, 187, 302, 298), (320, 321, 339, 338), (323, 315, 333, 341), (190, 191, 299, 300), (319, 320, 338, 337), (306, 307, 318, 317), (291, 290, 190, 189), (299, 342, 326), (300, 299, 326, 327), (301, 300, 327, 328), (303, 301, 328, 329), (302, 303, 329, 330), (298, 302, 330, 331), (297, 298, 331, 332), (378, 297, 332, 379), (330, 329, 337, 338), (331, 330, 338, 339), (332, 331, 339, 340), (379, 332, 340, 380), (326, 342, 334), (327, 326, 334, 335), (328, 327, 335, 336), (329, 328, 336, 337), (189, 190, 300, 301), (324, 316, 334, 342), (333, 379, 380, 341), (325, 378, 379, 333), (322, 377, 380, 340), (314, 376, 378, 325), (311, 375, 377, 322), (296, 374, 376, 314), (266, 372, 373, 281), (251, 371, 372, 266), (236, 370, 371, 251), (224, 369, 370, 236), (216, 368, 369, 224), (208, 367, 368, 216), (200, 366, 367, 208), (184, 365, 374, 296), (199, 366, 375, 311), (176, 364, 365, 184), (168, 363, 364, 176), (160, 362, 363, 168), (152, 361, 362, 160), (144, 360, 361, 152), (135, 359, 360, 144), (127, 358, 359, 135), (119, 357, 358, 127), (111, 356, 357, 119), (103, 355, 356, 111), (95, 354, 355, 103), (87, 353, 354, 95), (79, 352, 353, 87), (71, 351, 352, 79), (63, 350, 351, 71), (55, 349, 350, 63), (47, 348, 349, 55), (39, 347, 348, 47), (31, 346, 347, 39), (23, 345, 346, 31), (15, 344, 345, 23), (7, 343, 344, 15), (281, 373, 343, 7), (176, 184, 407, 392), (251, 266, 405, 391), (7, 15, 412, 404), (135, 144, 403, 411), (200, 208, 410, 395), (47, 55, 409, 394), (111, 119, 408, 393), (281, 7, 404, 396), (87, 95, 387, 397), (152, 160, 386, 402), (216, 224, 385, 401), (127, 135, 411, 384), (63, 71, 406, 390), (23, 31, 389, 398), (15, 23, 398, 412), (192, 200, 395, 400), (79, 87, 397, 383), (103, 111, 393, 399), (168, 176, 392, 382), (39, 47, 394, 381), (236, 251, 391, 388), (144, 152, 402, 403), (55, 63, 390, 409), (266, 281, 396, 405), (31, 39, 381, 389), (184, 192, 400, 407), (208, 216, 401, 410), (119, 127, 384, 408), (224, 236, 388, 385), (95, 103, 399, 387), (160, 168, 382, 386), (71, 79, 383, 406)])
me_sphere_001.polygons.foreach_set('use_smooth', [True] * 412)
me_sphere_001.materials.append(mat_material_001)
me_sphere_001.use_remesh_preserve_volume = False
me_sphere_001.use_remesh_preserve_attributes = False
me_sphere_001.use_mirror_vertex_groups = False
me_sphere_001.update()
me_sphere = bpy.data.meshes.new('Sphere')
me_sphere.from_pydata([(-0.3628, -4.042e-07, -0.4167), (-0.3641, 0.1913, 1.294), (-0.3223, 0.3753, 1.264), (-0.2814, 0.5449, 1.21), (-0.2441, 0.6935, 1.129), (-0.2126, 0.8155, 1.02), (-0.1886, 0.9061, 0.8859), (-0.1735, 0.9619, 0.7284), (-0.1679, 0.9808, 0.5527), (-0.1715, 0.9619, 0.3677), (-0.1826, 0.9061, 0.1885), (-0.2006, 0.8155, 0.02207), (-0.2249, 0.6935, -0.1254), (-0.2544, 0.5449, -0.2482), (-0.2882, 0.3753, -0.3406), (-0.3248, 0.1913, -0.3975), (-0.3275, 0.1802, 1.294), (-0.2505, 0.3536, 1.265), (-0.1772, 0.5133, 1.212), (-0.1115, 0.6533, 1.133), (-0.05662, 0.7682, 1.025), (-0.01532, 0.8536, 0.8903), (0.0105, 0.9061, 0.7324), (0.01972, 0.9239, 0.5561), (0.01251, 0.9061, 0.3704), (-0.009266, 0.8536, 0.1903), (-0.04463, 0.7682, 0.02313), (-0.09222, 0.6533, -0.125), (-0.1502, 0.5133, -0.2482), (-0.2164, 0.3536, -0.3406), (-0.2882, 0.1802, -0.3975), (-0.2938, 0.1622, 1.294), (-0.1843, 0.3182, 1.267), (-0.08116, 0.4619, 1.216), (0.01077, 0.5879, 1.138), (0.08713, 0.6913, 1.031), (0.1444, 0.7682, 0.8964), (0.1801, 0.8155, 0.7381), (0.1926, 0.8315, 0.5609), (0.1821, 0.8155, 0.3741), (0.1505, 0.7682, 0.1928), (0.09912, 0.6913, 0.02456), (0.03003, 0.5879, -0.1244), (-0.05416, 0.4619, -0.2482), (-0.1502, 0.3182, -0.3406), (-0.2544, 0.1622, -0.3975), (-0.2642, 0.1379, 1.295), (-0.1263, 0.2706, 1.269), (0.00303, 0.3928, 1.22), (0.1179, 0.5, 1.144), (0.2131, 0.5879, 1.038), (0.2844, 0.6533, 0.9036), (0.3287, 0.6935, 0.7447), (0.3441, 0.7071, 0.5664), (0.3307, 0.6935, 0.3782), (0.2905, 0.6533, 0.1956), (0.2251, 0.5879, 0.02602), (0.1372, 0.5, -0.124), (0.03003, 0.3928, -0.2482), (-0.09222, 0.2706, -0.3406), (-0.2249, 0.1379, -0.3975), (-0.2399, 0.1084, 1.296), (-0.07873, 0.2126, 1.271), (0.07212, 0.3087, 1.224), (0.2059, 0.3928, 1.149), (0.3165, 0.4619, 1.045), (0.3993, 0.5133, 0.9108), (0.4507, 0.5449, 0.7512), (0.4685, 0.5556, 0.5718), (0.4527, 0.5449, 0.3822), (0.4054, 0.5133, 0.198), (0.3285, 0.4619, 0.02717), (0.2251, 0.3928, -0.1238), (0.09912, 0.3087, -0.2482), (-0.04463, 0.2126, -0.3406), (-0.2006, 0.1084, -0.3975), (-0.2219, 0.07466, 1.297), (-0.04337, 0.1464, 1.273), (0.1235, 0.2126, 1.228), (0.2712, 0.2706, 1.154), (0.3934, 0.3182, 1.051), (0.4847, 0.3536, 0.9173), (0.5413, 0.3753, 0.7571), (0.5609, 0.3827, 0.5765), (0.5433, 0.3753, 0.3854), (0.4907, 0.3536, 0.1998), (0.4054, 0.3182, 0.0277), (0.2905, 0.2706, -0.1238), (0.1505, 0.2126, -0.2482), (-0.009266, 0.1464, -0.3406), (-0.1826, 0.07466, -0.3975), (-0.2108, 0.03806, 1.297), (-0.02159, 0.07466, 1.275), (0.1551, 0.1084, 1.23), (0.3114, 0.1379, 1.158), (0.4407, 0.1622, 1.055), (0.5373, 0.1802, 0.9218), (0.5971, 0.1913, 0.7615), (0.6178, 0.1951, 0.5799), (0.5991, 0.1913, 0.3875), (0.5433, 0.1802, 0.2006), (0.4527, 0.1622, 0.02772), (0.3307, 0.1379, -0.1238), (0.1821, 0.1084, -0.2482), (0.01251, 0.07466, -0.3406), (-0.1715, 0.03806, -0.3975), (-0.207, -3.756e-07, 1.298), (-0.01424, -3.72e-07, 1.276), (0.1658, -3.699e-07, 1.232), (0.325, -3.831e-07, 1.16), (0.4567, -4.035e-07, 1.057), (0.555, -3.483e-07, 0.9241), (0.616, -4.706e-07, 0.7635), (0.637, -4.571e-07, 0.5815), (0.618, -4.721e-07, 0.3882), (0.5611, -3.081e-07, 0.2006), (0.4687, -4.125e-07, 0.02772), (0.3443, -3.976e-07, -0.1238), (0.1928, -4.199e-07, -0.2482), (0.01986, -3.827e-07, -0.3406), (-0.1677, -3.864e-07, -0.3975), (-0.2108, -0.03806, 1.299), (-0.02159, -0.07466, 1.277), (0.1551, -0.1084, 1.233), (0.3114, -0.138, 1.161), (0.4407, -0.1622, 1.057), (0.5373, -0.1802, 0.9237), (0.5971, -0.1913, 0.7628), (0.6178, -0.1951, 0.5806), (0.5991, -0.1913, 0.3877), (0.5433, -0.1802, 0.2006), (0.4527, -0.1622, 0.02772), (0.3307, -0.138, -0.1238), (0.1821, -0.1084, -0.2482), (0.01251, -0.07466, -0.3406), (-0.1715, -0.03806, -0.3975), (-0.2219, -0.07466, 1.299), (-0.04337, -0.1464, 1.277), (0.1235, -0.2126, 1.232), (0.2712, -0.2706, 1.159), (0.3934, -0.3182, 1.055), (0.4847, -0.3536, 0.9211), (0.5413, -0.3753, 0.7597), (0.5609, -0.3827, 0.5781), (0.5433, -0.3753, 0.3861), (0.4907, -0.3536, 0.2), (0.4054, -0.3182, 0.02771), (0.2905, -0.2706, -0.1238), (0.1505, -0.2126, -0.2482), (-0.009266, -0.1464, -0.3406), (-0.1826, -0.07466, -0.3975), (-0.2399, -0.1084, 1.299), (-0.07873, -0.2126, 1.277), (0.07212, -0.3087, 1.231), (0.2059, -0.3928, 1.157), (0.3165, -0.4619, 1.052), (0.3993, -0.5133, 0.9165), (0.4507, -0.5449, 0.7554), (0.4685, -0.5556, 0.5746), (0.4527, -0.5449, 0.3838), (0.4054, -0.5133, 0.1987), (0.3285, -0.4619, 0.02731), (0.2251, -0.3928, -0.1238), (0.09912, -0.3087, -0.2482), (-0.04463, -0.2126, -0.3406), (-0.2006, -0.1084, -0.3975), (-0.2642, -0.138, 1.299), (-0.1263, -0.2706, 1.276), (0.00303, -0.3928, 1.229), (0.1179, -0.5, 1.153), (0.2131, -0.5879, 1.047), (0.2844, -0.6533, 0.9111), (0.3287, -0.6935, 0.7506), (0.3441, -0.7071, 0.5706), (0.3307, -0.6935, 0.3808), (0.2905, -0.6533, 0.1969), (0.2251, -0.5879, 0.02646), (0.1372, -0.5, -0.1239), (0.03003, -0.3928, -0.2482), (-0.09222, -0.2706, -0.3406), (-0.2249, -0.138, -0.3975), (-0.2938, -0.1622, 1.299), (-0.1843, -0.3182, 1.275), (-0.08116, -0.4619, 1.226), (0.01077, -0.5879, 1.149), (0.08713, -0.6913, 1.042), (0.1444, -0.7682, 0.9058), (0.1801, -0.8155, 0.7457), (0.1926, -0.8315, 0.5666), (0.1821, -0.8155, 0.3778), (0.1505, -0.7682, 0.1949), (0.09912, -0.6913, 0.02539), (0.03003, -0.5879, -0.1243), (-0.05416, -0.4619, -0.2482), (-0.1502, -0.3182, -0.3406), (-0.2544, -0.1622, -0.3975), (-0.3275, -0.1802, 1.299), (-0.2505, -0.3536, 1.274), (-0.1772, -0.5133, 1.224), (-0.1115, -0.6533, 1.146), (-0.05662, -0.7682, 1.037), (-0.01532, -0.8536, 0.9013), (0.0105, -0.9061, 0.7415), (0.01972, -0.9239, 0.563), (0.01251, -0.9061, 0.3751), (-0.009266, -0.8536, 0.193), (-0.04463, -0.7682, 0.02434), (-0.09222, -0.6533, -0.1247), (-0.1502, -0.5133, -0.2482), (-0.2164, -0.3536, -0.3406), (-0.2882, -0.1802, -0.3975), (-0.3641, -0.1913, 1.299), (-0.3223, -0.3753, 1.274), (-0.2814, -0.5449, 1.223), (-0.2441, -0.6935, 1.143), (-0.2126, -0.8155, 1.034), (-0.1886, -0.9061, 0.8981), (-0.1735, -0.9619, 0.7385), (-0.1679, -0.9808, 0.5605), (-0.1715, -0.9619, 0.3731), (-0.1826, -0.9061, 0.1917), (-0.2006, -0.8155, 0.02356), (-0.2249, -0.6935, -0.125), (-0.2544, -0.5449, -0.2482), (-0.2882, -0.3753, -0.3406), (-0.3248, -0.1913, -0.3975), (-0.4021, -0.1951, 1.299), (-0.3969, -0.3827, 1.273), (-0.3898, -0.5556, 1.222), (-0.3821, -0.7071, 1.142), (-0.3748, -0.8315, 1.033), (-0.3689, -0.9239, 0.8968), (-0.3648, -0.9808, 0.7373), (-0.363, -1.0, 0.5594), (-0.3628, -0.9808, 0.3723), (-0.3628, -0.9239, 0.1911), (-0.3628, -0.8315, 0.02323), (-0.3628, -0.7071, -0.1251), (-0.3628, -0.5556, -0.2482), (-0.3628, -0.3827, -0.3406), (-0.3628, -0.1951, -0.3975), (-0.4402, -0.1913, 1.299), (-0.4716, -0.3753, 1.274), (-0.4982, -0.5449, 1.223), (-0.52, -0.6935, 1.143), (-0.537, -0.8155, 1.034), (-0.5491, -0.9061, 0.8977), (-0.5562, -0.9619, 0.7381), (-0.5581, -0.9808, 0.56), (-0.5542, -0.9619, 0.3728), (-0.5431, -0.9061, 0.1914), (-0.525, -0.8155, 0.02342), (-0.5008, -0.6935, -0.125), (-0.4712, -0.5449, -0.2482), (-0.4375, -0.3753, -0.3406), (-0.4009, -0.1913, -0.3975), (-0.4042, -6.743e-07, 1.304), (-0.4768, -0.1802, 1.299), (-0.5434, -0.3536, 1.275), (-0.6024, -0.5133, 1.225), (-0.6527, -0.6533, 1.146), (-0.693, -0.7682, 1.037), (-0.7224, -0.8536, 0.9005), (-0.7402, -0.9061, 0.7406), (-0.7456, -0.9239, 0.5622), (-0.7381, -0.9061, 0.3744), (-0.7164, -0.8536, 0.1926), (-0.681, -0.7682, 0.02409), (-0.6334, -0.6533, -0.1248), (-0.5754, -0.5133, -0.2482), (-0.5093, -0.3536, -0.3406), (-0.4375, -0.1802, -0.3975), (-0.5105, -0.1622, 1.3), (-0.6095, -0.3182, 1.276), (-0.6985, -0.4619, 1.227), (-0.7749, -0.5879, 1.149), (-0.8368, -0.6913, 1.041), (-0.8826, -0.7687, 0.905), (-0.9159, -0.8223, 0.7456), (-0.9299, -0.8437, 0.5662), (-0.9103, -0.8183, 0.377), (-0.8761, -0.7682, 0.1943), (-0.8248, -0.6913, 0.02508), (-0.7557, -0.5879, -0.1244), (-0.6715, -0.4619, -0.2482), (-0.5754, -0.3182, -0.3406), (-0.4712, -0.1622, -0.3975), (-0.5401, -0.138, 1.3), (-0.6675, -0.2706, 1.277), (-0.7827, -0.3928, 1.229), (-0.8821, -0.5, 1.153), (-0.9627, -0.5879, 1.046), (-1.032, -0.6638, 0.9124), (-1.096, -0.7346, 0.7549), (-1.121, -0.7582, 0.5732), (-1.086, -0.726, 0.3807), (-1.021, -0.6569, 0.1959), (-0.9679, -0.5879, 0.02054), (-0.8681, -0.5, -0.1258), (-0.7572, -0.3928, -0.2487), (-0.6334, -0.2706, -0.3406), (-0.5008, -0.138, -0.3975), (-0.5644, -0.1084, 1.3), (-0.7151, -0.2126, 1.278), (-0.8518, -0.3087, 1.232), (-0.97, -0.3928, 1.157), (-1.068, -0.4628, 1.052), (-1.183, -0.5412, 0.9309), (-1.297, -0.6127, 0.7847), (-1.382, -0.643, 0.6149), (-1.296, -0.6065, 0.402), (-1.207, -0.5308, 0.193), (-1.126, -0.4619, 0.003641), (-0.9895, -0.3928, -0.1371), (-0.8449, -0.3087, -0.2551), (-0.6827, -0.2126, -0.3412), (-0.525, -0.1084, -0.3975), (-0.5824, -0.07466, 1.3), (-0.7505, -0.1464, 1.278), (-0.9031, -0.2126, 1.233), (-1.035, -0.2706, 1.159), (-1.165, -0.3182, 1.065), (-1.369, -0.3616, 0.988), (-1.516, -0.4119, 0.8474), (-1.61, -0.4228, 0.6801), (-1.561, -0.4137, 0.4459), (-1.451, -0.3556, 0.2175), (-1.296, -0.3182, -0.01442), (-1.108, -0.2706, -0.1552), (-0.9306, -0.2126, -0.2668), (-0.7228, -0.1464, -0.3428), (-0.5431, -0.07466, -0.3975), (-0.5935, -0.03806, 1.3), (-0.7723, -0.07466, 1.278), (-0.9347, -0.1084, 1.234), (-1.082, -0.1379, 1.158), (-1.28, -0.1622, 1.077), (-1.491, -0.1806, 0.9974), (-1.744, -0.1913, 0.9164), (-1.819, -0.1951, 0.7374), (-1.76, -0.1913, 0.4911), (-1.66, -0.1802, 0.2122), (-1.449, -0.1622, -0.02349), (-1.207, -0.1379, -0.1753), (-0.9778, -0.1084, -0.2722), (-0.751, -0.07466, -0.345), (-0.5542, -0.03806, -0.3975), (-0.5972, -3.607e-07, 1.299), (-0.7796, -3.348e-07, 1.278), (-0.9454, -3.401e-07, 1.233), (-1.107, -2.485e-07, 1.158), (-1.362, -2.115e-07, 1.077), (-1.595, -4.041e-07, 1.014), (-1.86, -1.972e-07, 0.951), (-1.936, -2.438e-07, 0.77), (-1.863, -1.87e-07, 0.4843), (-1.769, -4.009e-07, 0.2251), (-1.543, -2.125e-07, -0.01852), (-1.242, -2.559e-07, -0.1801), (-1.003, -3.341e-07, -0.277), (-0.7627, -3.297e-07, -0.3465), (-0.5579, -3.938e-07, -0.3975), (-0.5935, 0.03806, 1.298), (-0.7723, 0.07466, 1.277), (-0.9347, 0.1084, 1.231), (-1.082, 0.1379, 1.156), (-1.28, 0.1622, 1.075), (-1.491, 0.1807, 0.9965), (-1.744, 0.1913, 0.9164), (-1.819, 0.1951, 0.7374), (-1.76, 0.1913, 0.4911), (-1.66, 0.1802, 0.2122), (-1.449, 0.1622, -0.02349), (-1.207, 0.1379, -0.1753), (-0.9778, 0.1084, -0.2722), (-0.751, 0.07466, -0.345), (-0.5542, 0.03806, -0.3975), (-0.5824, 0.07466, 1.298), (-0.7505, 0.1464, 1.275), (-0.9031, 0.2126, 1.228), (-1.035, 0.2706, 1.154), (-1.165, 0.3182, 1.061), (-1.365, 0.3622, 0.9848), (-1.5, 0.4146, 0.8455), (-1.593, 0.4257, 0.6797), (-1.544, 0.4164, 0.4457), (-1.451, 0.3557, 0.2175), (-1.296, 0.3182, -0.01442), (-1.108, 0.2706, -0.1552), (-0.9306, 0.2126, -0.2668), (-0.7228, 0.1464, -0.3428), (-0.5431, 0.07466, -0.3975), (-0.5644, 0.1084, 1.297), (-0.7151, 0.2126, 1.272), (-0.8518, 0.3087, 1.225), (-0.97, 0.3928, 1.149), (-1.067, 0.4628, 1.045), (-1.171, 0.5432, 0.9236), (-1.269, 0.6176, 0.7787), (-1.345, 0.6492, 0.6119), (-1.27, 0.6109, 0.4001), (-1.2, 0.5321, 0.1924), (-1.126, 0.4619, 0.003594), (-0.9895, 0.3928, -0.1371), (-0.8449, 0.3087, -0.2551), (-0.6827, 0.2126, -0.3412), (-0.525, 0.1084, -0.3975), (-0.5401, 0.1379, 1.296), (-0.6675, 0.2706, 1.27), (-0.7827, 0.3928, 1.221), (-0.8821, 0.5, 1.144), (-0.9627, 0.5879, 1.037), (-1.027, 0.6646, 0.904), (-1.078, 0.7376, 0.7475), (-1.099, 0.7618, 0.5682), (-1.073, 0.7283, 0.3776), (-1.019, 0.6572, 0.1944), (-0.9679, 0.5879, 0.02006), (-0.8681, 0.5, -0.1258), (-0.7572, 0.3928, -0.2487), (-0.6334, 0.2706, -0.3406), (-0.5008, 0.1379, -0.3975), (-0.5105, 0.1622, 1.295), (-0.6095, 0.3182, 1.268), (-0.6985, 0.4619, 1.216), (-0.7749, 0.5879, 1.138), (-0.8368, 0.6913, 1.03), (-0.8824, 0.7687, 0.8953), (-0.913, 0.8227, 0.7374), (-0.9246, 0.8446, 0.5601), (-0.9091, 0.8185, 0.373), (-0.8761, 0.7682, 0.1921), (-0.8248, 0.6913, 0.02414), (-0.7557, 0.5879, -0.1246), (-0.6715, 0.4619, -0.2482), (-0.5754, 0.3182, -0.3406), (-0.4712, 0.1622, -0.3975), (-0.4768, 0.1802, 1.294), (-0.5434, 0.3536, 1.265), (-0.6024, 0.5133, 1.213), (-0.6527, 0.6533, 1.133), (-0.693, 0.7682, 1.024), (-0.7224, 0.8536, 0.8893), (-0.7402, 0.9061, 0.7312), (-0.7456, 0.9239, 0.555), (-0.7381, 0.9061, 0.3695), (-0.7164, 0.8536, 0.1897), (-0.681, 0.7682, 0.02279), (-0.6334, 0.6533, -0.1251), (-0.5754, 0.5133, -0.2482), (-0.5093, 0.3536, -0.3406), (-0.4375, 0.1802, -0.3975), (-0.4402, 0.1913, 1.294), (-0.4716, 0.3753, 1.264), (-0.4982, 0.5449, 1.21), (-0.52, 0.6935, 1.129), (-0.537, 0.8155, 1.02), (-0.5491, 0.9061, 0.8854), (-0.5562, 0.9619, 0.7277), (-0.5581, 0.9808, 0.552), (-0.5542, 0.9619, 0.3673), (-0.5431, 0.9061, 0.1882), (-0.525, 0.8155, 0.02188), (-0.5008, 0.6935, -0.1255), (-0.4712, 0.5449, -0.2482), (-0.4375, 0.3753, -0.3406), (-0.4009, 0.1913, -0.3975), (-0.4021, 0.1951, 1.294), (-0.3969, 0.3827, 1.263), (-0.3898, 0.5556, 1.209), (-0.3821, 0.7071, 1.128), (-0.3748, 0.8315, 1.019), (-0.3689, 0.9239, 0.8842), (-0.3648, 0.9808, 0.7267), (-0.363, 1.0, 0.5512), (-0.3628, 0.9808, 0.3666), (-0.3628, 0.9239, 0.1877), (-0.3628, 0.8315, 0.02162), (-0.3628, 0.7071, -0.1256), (-0.3628, 0.5556, -0.2482), (-0.3628, 0.3827, -0.3406), (-0.3628, 0.1951, -0.3975)], [], [(477, 476, 10, 11), (470, 469, 3, 4), (478, 477, 11, 12), (471, 470, 4, 5), (479, 478, 12, 13), (472, 471, 5, 6), (480, 479, 13, 14), (473, 472, 6, 7), (481, 480, 14, 15), (474, 473, 7, 8), (467, 256, 1), (0, 481, 15), (475, 474, 8, 9), (468, 467, 1, 2), (476, 475, 9, 10), (469, 468, 2, 3), (10, 9, 24, 25), (3, 2, 17, 18), (11, 10, 25, 26), (4, 3, 18, 19), (12, 11, 26, 27), (5, 4, 19, 20), (13, 12, 27, 28), (6, 5, 20, 21), (14, 13, 28, 29), (7, 6, 21, 22), (15, 14, 29, 30), (8, 7, 22, 23), (1, 256, 16), (0, 15, 30), (9, 8, 23, 24), (2, 1, 16, 17), (29, 28, 43, 44), (22, 21, 36, 37), (30, 29, 44, 45), (23, 22, 37, 38), (16, 256, 31), (0, 30, 45), (24, 23, 38, 39), (17, 16, 31, 32), (25, 24, 39, 40), (18, 17, 32, 33), (26, 25, 40, 41), (19, 18, 33, 34), (27, 26, 41, 42), (20, 19, 34, 35), (28, 27, 42, 43), (21, 20, 35, 36), (33, 32, 47, 48), (41, 40, 55, 56), (34, 33, 48, 49), (42, 41, 56, 57), (35, 34, 49, 50), (43, 42, 57, 58), (36, 35, 50, 51), (44, 43, 58, 59), (37, 36, 51, 52), (45, 44, 59, 60), (38, 37, 52, 53), (31, 256, 46), (0, 45, 60), (39, 38, 53, 54), (32, 31, 46, 47), (40, 39, 54, 55), (52, 51, 66, 67), (60, 59, 74, 75), (53, 52, 67, 68), (46, 256, 61), (0, 60, 75), (54, 53, 68, 69), (47, 46, 61, 62), (55, 54, 69, 70), (48, 47, 62, 63), (56, 55, 70, 71), (49, 48, 63, 64), (57, 56, 71, 72), (50, 49, 64, 65), (58, 57, 72, 73), (51, 50, 65, 66), (59, 58, 73, 74), (71, 70, 85, 86), (64, 63, 78, 79), (72, 71, 86, 87), (65, 64, 79, 80), (73, 72, 87, 88), (66, 65, 80, 81), (74, 73, 88, 89), (67, 66, 81, 82), (75, 74, 89, 90), (68, 67, 82, 83), (61, 256, 76), (0, 75, 90), (69, 68, 83, 84), (62, 61, 76, 77), (70, 69, 84, 85), (63, 62, 77, 78), (90, 89, 104, 105), (83, 82, 97, 98), (76, 256, 91), (0, 90, 105), (84, 83, 98, 99), (77, 76, 91, 92), (85, 84, 99, 100), (78, 77, 92, 93), (86, 85, 100, 101), (79, 78, 93, 94), (87, 86, 101, 102), (80, 79, 94, 95), (88, 87, 102, 103), (81, 80, 95, 96), (89, 88, 103, 104), (82, 81, 96, 97), (102, 101, 116, 117), (95, 94, 109, 110), (103, 102, 117, 118), (96, 95, 110, 111), (104, 103, 118, 119), (97, 96, 111, 112), (105, 104, 119, 120), (98, 97, 112, 113), (91, 256, 106), (0, 105, 120), (99, 98, 113, 114), (92, 91, 106, 107), (100, 99, 114, 115), (93, 92, 107, 108), (101, 100, 115, 116), (94, 93, 108, 109), (106, 256, 121), (0, 120, 135), (114, 113, 128, 129), (107, 106, 121, 122), (115, 114, 129, 130), (108, 107, 122, 123), (116, 115, 130, 131), (109, 108, 123, 124), (117, 116, 131, 132), (110, 109, 124, 125), (118, 117, 132, 133), (111, 110, 125, 126), (119, 118, 133, 134), (112, 111, 126, 127), (120, 119, 134, 135), (113, 112, 127, 128), (125, 124, 139, 140), (133, 132, 147, 148), (126, 125, 140, 141), (134, 133, 148, 149), (127, 126, 141, 142), (135, 134, 149, 150), (128, 127, 142, 143), (121, 256, 136), (0, 135, 150), (129, 128, 143, 144), (122, 121, 136, 137), (130, 129, 144, 145), (123, 122, 137, 138), (131, 130, 145, 146), (124, 123, 138, 139), (132, 131, 146, 147), (144, 143, 158, 159), (137, 136, 151, 152), (145, 144, 159, 160), (138, 137, 152, 153), (146, 145, 160, 161), (139, 138, 153, 154), (147, 146, 161, 162), (140, 139, 154, 155), (148, 147, 162, 163), (141, 140, 155, 156), (149, 148, 163, 164), (142, 141, 156, 157), (150, 149, 164, 165), (143, 142, 157, 158), (136, 256, 151), (0, 150, 165), (163, 162, 177, 178), (156, 155, 170, 171), (164, 163, 178, 179), (157, 156, 171, 172), (165, 164, 179, 180), (158, 157, 172, 173), (151, 256, 166), (0, 165, 180), (159, 158, 173, 174), (152, 151, 166, 167), (160, 159, 174, 175), (153, 152, 167, 168), (161, 160, 175, 176), (154, 153, 168, 169), (162, 161, 176, 177), (155, 154, 169, 170), (167, 166, 181, 182), (175, 174, 189, 190), (168, 167, 182, 183), (176, 175, 190, 191), (169, 168, 183, 184), (177, 176, 191, 192), (170, 169, 184, 185), (178, 177, 192, 193), (171, 170, 185, 186), (179, 178, 193, 194), (172, 171, 186, 187), (180, 179, 194, 195), (173, 172, 187, 188), (166, 256, 181), (0, 180, 195), (174, 173, 188, 189), (186, 185, 200, 201), (194, 193, 208, 209), (187, 186, 201, 202), (195, 194, 209, 210), (188, 187, 202, 203), (181, 256, 196), (0, 195, 210), (189, 188, 203, 204), (182, 181, 196, 197), (190, 189, 204, 205), (183, 182, 197, 198), (191, 190, 205, 206), (184, 183, 198, 199), (192, 191, 206, 207), (185, 184, 199, 200), (193, 192, 207, 208), (205, 204, 219, 220), (198, 197, 212, 213), (206, 205, 220, 221), (199, 198, 213, 214), (207, 206, 221, 222), (200, 199, 214, 215), (208, 207, 222, 223), (201, 200, 215, 216), (209, 208, 223, 224), (202, 201, 216, 217), (210, 209, 224, 225), (203, 202, 217, 218), (196, 256, 211), (0, 210, 225), (204, 203, 218, 219), (197, 196, 211, 212), (224, 223, 238, 239), (217, 216, 231, 232), (225, 224, 239, 240), (218, 217, 232, 233), (211, 256, 226), (0, 225, 240), (219, 218, 233, 234), (212, 211, 226, 227), (220, 219, 234, 235), (213, 212, 227, 228), (221, 220, 235, 236), (214, 213, 228, 229), (222, 221, 236, 237), (215, 214, 229, 230), (223, 222, 237, 238), (216, 215, 230, 231), (236, 235, 250, 251), (229, 228, 243, 244), (237, 236, 251, 252), (230, 229, 244, 245), (238, 237, 252, 253), (231, 230, 245, 246), (239, 238, 253, 254), (232, 231, 246, 247), (240, 239, 254, 255), (233, 232, 247, 248), (226, 256, 241), (0, 240, 255), (234, 233, 248, 249), (227, 226, 241, 242), (235, 234, 249, 250), (228, 227, 242, 243), (255, 254, 270, 271), (248, 247, 263, 264), (241, 256, 257), (0, 255, 271), (249, 248, 264, 265), (242, 241, 257, 258), (250, 249, 265, 266), (243, 242, 258, 259), (251, 250, 266, 267), (244, 243, 259, 260), (252, 251, 267, 268), (245, 244, 260, 261), (253, 252, 268, 269), (246, 245, 261, 262), (254, 253, 269, 270), (247, 246, 262, 263), (260, 259, 274, 275), (268, 267, 282, 283), (261, 260, 275, 276), (269, 268, 283, 284), (262, 261, 276, 277), (270, 269, 284, 285), (263, 262, 277, 278), (271, 270, 285, 286), (264, 263, 278, 279), (257, 256, 272), (0, 271, 286), (265, 264, 279, 280), (258, 257, 272, 273), (266, 265, 280, 281), (259, 258, 273, 274), (267, 266, 281, 282), (279, 278, 293, 294), (272, 256, 287), (0, 286, 301), (280, 279, 294, 295), (273, 272, 287, 288), (281, 280, 295, 296), (274, 273, 288, 289), (282, 281, 296, 297), (275, 274, 289, 290), (283, 282, 297, 298), (276, 275, 290, 291), (284, 283, 298, 299), (277, 276, 291, 292), (285, 284, 299, 300), (278, 277, 292, 293), (286, 285, 300, 301), (298, 297, 312, 313), (291, 290, 305, 306), (299, 298, 313, 314), (292, 291, 306, 307), (300, 299, 314, 315), (293, 292, 307, 308), (301, 300, 315, 316), (294, 293, 308, 309), (287, 256, 302), (0, 301, 316), (295, 294, 309, 310), (288, 287, 302, 303), (296, 295, 310, 311), (289, 288, 303, 304), (297, 296, 311, 312), (290, 289, 304, 305), (302, 256, 317), (0, 316, 331), (310, 309, 324, 325), (303, 302, 317, 318), (311, 310, 325, 326), (304, 303, 318, 319), (312, 311, 326, 327), (305, 304, 319, 320), (313, 312, 327, 328), (306, 305, 320, 321), (314, 313, 328, 329), (307, 306, 321, 322), (315, 314, 329, 330), (308, 307, 322, 323), (316, 315, 330, 331), (309, 308, 323, 324), (321, 320, 335, 336), (329, 328, 343, 344), (322, 321, 336, 337), (330, 329, 344, 345), (323, 322, 337, 338), (331, 330, 345, 346), (324, 323, 338, 339), (317, 256, 332), (0, 331, 346), (325, 324, 339, 340), (318, 317, 332, 333), (326, 325, 340, 341), (319, 318, 333, 334), (327, 326, 341, 342), (320, 319, 334, 335), (328, 327, 342, 343), (340, 339, 354, 355), (333, 332, 347, 348), (341, 340, 355, 356), (334, 333, 348, 349), (342, 341, 356, 357), (335, 334, 349, 350), (343, 342, 357, 358), (336, 335, 350, 351), (344, 343, 358, 359), (337, 336, 351, 352), (345, 344, 359, 360), (338, 337, 352, 353), (346, 345, 360, 361), (339, 338, 353, 354), (332, 256, 347), (0, 346, 361), (359, 358, 373, 374), (352, 351, 366, 367), (360, 359, 374, 375), (353, 352, 367, 368), (361, 360, 375, 376), (354, 353, 368, 369), (347, 256, 362), (0, 361, 376), (355, 354, 369, 370), (348, 347, 362, 363), (356, 355, 370, 371), (349, 348, 363, 364), (357, 356, 371, 372), (350, 349, 364, 365), (358, 357, 372, 373), (351, 350, 365, 366), (371, 370, 385, 386), (364, 363, 378, 379), (372, 371, 386, 387), (365, 364, 379, 380), (373, 372, 387, 388), (366, 365, 380, 381), (374, 373, 388, 389), (367, 366, 381, 382), (375, 374, 389, 390), (368, 367, 382, 383), (376, 375, 390, 391), (369, 368, 383, 384), (362, 256, 377), (0, 376, 391), (370, 369, 384, 385), (363, 362, 377, 378), (390, 389, 404, 405), (383, 382, 397, 398), (391, 390, 405, 406), (384, 383, 398, 399), (377, 256, 392), (0, 391, 406), (385, 384, 399, 400), (378, 377, 392, 393), (386, 385, 400, 401), (379, 378, 393, 394), (387, 386, 401, 402), (380, 379, 394, 395), (388, 387, 402, 403), (381, 380, 395, 396), (389, 388, 403, 404), (382, 381, 396, 397), (394, 393, 408, 409), (402, 401, 416, 417), (395, 394, 409, 410), (403, 402, 417, 418), (396, 395, 410, 411), (404, 403, 418, 419), (397, 396, 411, 412), (405, 404, 419, 420), (398, 397, 412, 413), (406, 405, 420, 421), (399, 398, 413, 414), (392, 256, 407), (0, 406, 421), (400, 399, 414, 415), (393, 392, 407, 408), (401, 400, 415, 416), (413, 412, 427, 428), (421, 420, 435, 436), (414, 413, 428, 429), (407, 256, 422), (0, 421, 436), (415, 414, 429, 430), (408, 407, 422, 423), (416, 415, 430, 431), (409, 408, 423, 424), (417, 416, 431, 432), (410, 409, 424, 425), (418, 417, 432, 433), (411, 410, 425, 426), (419, 418, 433, 434), (412, 411, 426, 427), (420, 419, 434, 435), (432, 431, 446, 447), (425, 424, 439, 440), (433, 432, 447, 448), (426, 425, 440, 441), (434, 433, 448, 449), (427, 426, 441, 442), (435, 434, 449, 450), (428, 427, 442, 443), (436, 435, 450, 451), (429, 428, 443, 444), (422, 256, 437), (0, 436, 451), (430, 429, 444, 445), (423, 422, 437, 438), (431, 430, 445, 446), (424, 423, 438, 439), (451, 450, 465, 466), (444, 443, 458, 459), (437, 256, 452), (0, 451, 466), (445, 444, 459, 460), (438, 437, 452, 453), (446, 445, 460, 461), (439, 438, 453, 454), (447, 446, 461, 462), (440, 439, 454, 455), (448, 447, 462, 463), (441, 440, 455, 456), (449, 448, 463, 464), (442, 441, 456, 457), (450, 449, 464, 465), (443, 442, 457, 458), (455, 454, 469, 470), (463, 462, 477, 478), (456, 455, 470, 471), (464, 463, 478, 479), (457, 456, 471, 472), (465, 464, 479, 480), (458, 457, 472, 473), (466, 465, 480, 481), (459, 458, 473, 474), (452, 256, 467), (0, 466, 481), (460, 459, 474, 475), (453, 452, 467, 468), (461, 460, 475, 476), (454, 453, 468, 469), (462, 461, 476, 477)])
me_sphere.polygons.foreach_set('use_smooth', [True] * 512)
me_sphere.materials.append(mat_material_002)
me_sphere.use_remesh_preserve_volume = False
me_sphere.use_remesh_preserve_attributes = False
me_sphere.use_mirror_vertex_groups = False
me_sphere.update()

# ---- objects
ob_point = bpy.data.objects.new('Point', light_point)
ob_plane_002 = bpy.data.objects.new('Plane.002', me_plane_002)
ob_plane_001 = bpy.data.objects.new('Plane.001', me_plane_001)
ob_plane = bpy.data.objects.new('Plane', me_plane)
ob_sphere_007 = bpy.data.objects.new('Sphere.007', me_sphere_007)
ob_sphere_005 = bpy.data.objects.new('Sphere.005', me_sphere_005)
ob_sphere_004 = bpy.data.objects.new('Sphere.004', me_sphere_004)
ob_sphere_003 = bpy.data.objects.new('Sphere.003', me_sphere_003)
ob_sphere_002 = bpy.data.objects.new('Sphere.002', me_sphere_002)
ob_sphere_001 = bpy.data.objects.new('Sphere.001', me_sphere_001)
ob_sphere = bpy.data.objects.new('Sphere', me_sphere)
ob_lamp = bpy.data.objects.new('Lamp', light_lamp)
ob_camera = bpy.data.objects.new('Camera', cam_camera)

# ---- transforms, parenting, visibility, modifiers, constraints
ob_point.location = (0.0, 0.0, -10.66)
ob_point.rotation_euler = (3.142, 7.55e-08, 1.571)
ob_point.lineart.crease_threshold = 0.0
ob_plane_002.location = (-0.1824, -12.03, 1.66)
ob_plane_002.rotation_euler = (-0.01627, 1.389, -1.413)
ob_plane_002.scale = (15.59, 15.59, 15.59)
ob_plane_002.hide_viewport = True
ob_plane_002.hide_render = True
ob_plane_002.lineart.crease_threshold = 0.0
ob_plane_001.location = (11.44, -0.111, 2.096)
ob_plane_001.rotation_euler = (-0.1191, 1.418, -0.03921)
ob_plane_001.scale = (15.59, 15.59, 15.59)
ob_plane_001.hide_viewport = True
ob_plane_001.hide_render = True
ob_plane_001.lineart.crease_threshold = 0.0
ob_plane.location = (0.0, 0.0, 0.0)
ob_plane.scale = (15.5, 15.5, 15.5)
ob_plane.hide_viewport = True
ob_plane.hide_render = True
ob_plane.lineart.crease_threshold = 0.0
ob_sphere_007.location = (-0.9358, -1.458, 1.379)
ob_sphere_007.rotation_euler = (1.73, 0.7559, -2.912)
ob_sphere_007.scale = (1.0, 0.4006, -0.2668)
ob_sphere_007.lineart.crease_threshold = 0.0
_m = ob_sphere_007.modifiers.new('Subsurf', 'SUBSURF')
_m.uv_smooth = 'PRESERVE_CORNERS'
_m.quality = 2
_m.show_only_control_edges = False
ob_sphere_005.location = (-0.7136, -0.9783, 1.291)
ob_sphere_005.rotation_euler = (1.73, 0.7559, -2.912)
ob_sphere_005.scale = (1.0, 0.4006, -0.2668)
ob_sphere_005.lineart.crease_threshold = 0.0
_m = ob_sphere_005.modifiers.new('Array', 'ARRAY')
_m.count = 3
_m.constant_offset_displace = (0.0, 0.0, 0.0)
_m.relative_offset_displace = (0.0, -1.2, 0.0)
_m = ob_sphere_005.modifiers.new('Subsurf', 'SUBSURF')
_m.uv_smooth = 'PRESERVE_CORNERS'
_m.quality = 2
_m.show_only_control_edges = False
ob_sphere_004.location = (-0.7902, 1.851, 1.45)
ob_sphere_004.rotation_euler = (1.47, 0.514, -3.344)
ob_sphere_004.scale = (1.0, 0.4006, -0.2668)
ob_sphere_004.lineart.crease_threshold = 0.0
_m = ob_sphere_004.modifiers.new('Array', 'ARRAY')
_m.count = 3
_m.constant_offset_displace = (0.0, 0.0, 0.0)
_m.relative_offset_displace = (0.0, -1.2, 0.0)
_m = ob_sphere_004.modifiers.new('Subsurf', 'SUBSURF')
_m.uv_smooth = 'PRESERVE_CORNERS'
_m.quality = 2
_m.show_only_control_edges = False
ob_sphere_003.location = (-1.127, 1.432, 1.524)
ob_sphere_003.rotation_euler = (1.47, 0.514, -3.344)
ob_sphere_003.scale = (1.0, 0.4006, -0.2668)
ob_sphere_003.lineart.crease_threshold = 0.0
_m = ob_sphere_003.modifiers.new('Subsurf', 'SUBSURF')
_m.uv_smooth = 'PRESERVE_CORNERS'
_m.quality = 2
_m.show_only_control_edges = False
ob_sphere_002.location = (-0.01634, 0.0, 1.568)
ob_sphere_002.lineart.crease_threshold = 0.0
_m = ob_sphere_002.modifiers.new('Subsurf', 'SUBSURF')
_m.uv_smooth = 'PRESERVE_CORNERS'
_m.quality = 2
_m.show_only_control_edges = False
ob_sphere_001.location = (0.0003697, 0.0, 3.583)
ob_sphere_001.rotation_euler = (1.164e-09, 0.1311, 1.772e-08)
ob_sphere_001.scale = (0.9088, 0.7304, 0.7304)
ob_sphere_001.lineart.crease_threshold = 0.0
_m = ob_sphere_001.modifiers.new('Solidify', 'SOLIDIFY')
_m.thickness = 0.057
_m.nonmanifold_thickness_mode = 'FIXED'
_m.nonmanifold_merge_threshold = 0.0003
_m = ob_sphere_001.modifiers.new('Subsurf', 'SUBSURF')
_m.uv_smooth = 'PRESERVE_CORNERS'
_m.levels = 0
_m.render_levels = 3
_m.show_only_control_edges = False
ob_sphere.location = (0.1852, -3.555e-08, 2.446)
ob_sphere.lineart.crease_threshold = 0.0
_m = ob_sphere.modifiers.new('Subsurf', 'SUBSURF')
_m.uv_smooth = 'PRESERVE_CORNERS'
_m.quality = 2
_m.show_only_control_edges = False
ob_lamp.location = (4.076, 1.005, 5.904)
ob_lamp.rotation_euler = (-0.5658, 0.2962, 1.622)
ob_lamp.lock_rotations_4d = False
ob_lamp.empty_display_type = 'ARROWS'
ob_lamp.color = (0.0, 0.0, 0.0, 0.0)
ob_lamp.lineart.crease_threshold = 0.0
ob_camera.location = (-3.748, 7.725, 2.645)
ob_camera.rotation_euler = (1.567, 7.152e-05, -2.699)
ob_camera.scale = (1.0, 1.0, 1.0)
ob_camera.lock_rotations_4d = False
ob_camera.empty_display_type = 'ARROWS'
ob_camera.color = (0.0, 0.0, 0.0, 0.0)
ob_camera.display_type = 'WIRE'
ob_camera.lineart.crease_threshold = 0.0

# ---- collection membership
col_collection_1.objects.link(ob_point)
col_collection_1.objects.link(ob_plane_002)
col_collection_1.objects.link(ob_plane_001)
col_collection_1.objects.link(ob_plane)
col_collection_1.objects.link(ob_sphere_007)
col_collection_1.objects.link(ob_sphere_005)
col_collection_1.objects.link(ob_sphere_004)
col_collection_1.objects.link(ob_sphere_003)
col_collection_1.objects.link(ob_sphere_002)
col_collection_1.objects.link(ob_sphere_001)
col_collection_1.objects.link(ob_sphere)
col_collection_1.objects.link(ob_lamp)
col_collection_1.objects.link(ob_camera)

# ---- scene / render settings (as saved in the file)
scene.camera = ob_camera
scene.frame_start = 1; scene.frame_end = 250; scene.frame_set(1)
scene.render.engine = 'CYCLES'
scene.render.dither_intensity = 0.0
scene.render.film_transparent = True
scene.cycles.use_denoising = False
scene.cycles.samples = 128
scene.cycles.sampling_pattern = 'TABULATED_SOBOL'
scene.cycles.light_sampling_threshold = 0.0
scene.cycles.use_adaptive_sampling = False
scene.cycles.use_light_tree = False
scene.cycles.blur_glossy = 0.0
scene.cycles.pixel_filter_type = 'GAUSSIAN'
scene.cycles.sample_clamp_indirect = 0.0
scene.view_settings.view_transform = 'Standard'
bpy.context.view_layer.update()
